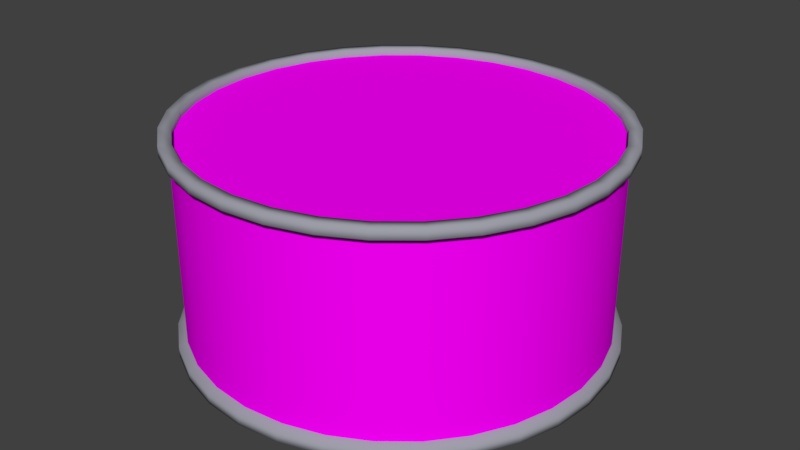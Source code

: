 # Source: Tin_blend.blend  (saved by Blender 4.2.66; exported with 4.5.12 LTS)
import bpy
from mathutils import Matrix  # noqa: F401  (used for matrix-valued properties, if any)

bpy.ops.wm.read_factory_settings(use_empty=True)
scene = bpy.context.scene
scene.name = 'Scene'

# ---- images (referenced by path relative to the original .blend; pixels are not part of the script)
import os
ASSET_DIR = os.environ.get("B2B_ASSET_DIR", "")  # directory of the original .blend (textures are referenced by path, not embedded)
HERE = os.path.dirname(os.path.abspath(__file__))  # packed textures are extracted next to this script under _unpacked/

def load_image(name, relpath, width, height, colorspace="sRGB"):
    """Load a texture the original file referenced (path relative to the .blend, or extracted next to this script)."""
    p = next((c for c in (os.path.join(HERE, relpath), os.path.join(ASSET_DIR, relpath)) if relpath and os.path.exists(c)), "")
    if p:
        img = bpy.data.images.load(p, check_existing=True)
        img.name = name
    else:  # same state as the original file: an image datablock whose file is absent (Cycles renders it pink)
        img = bpy.data.images.new(name, width, height)
        img.source = "FILE"
        img.filepath = "//" + (relpath or name)
    img.colorspace_settings.name = colorspace
    return img
img_label_metalic_jpg = load_image('Label metalic.jpg', 'Label metalic.jpg', 1024, 1024, 'sRGB')
img_below_can_jpg = load_image('Below can.jpg', 'Below can.jpg', 1024, 1024, 'sRGB')
img_top_tin_cap_png = load_image('Top Tin Cap.png', 'Top Tin Cap.png', 1024, 1024, 'sRGB')

# ---- materials (node trees are filled in below, after node groups)
mat_material = bpy.data.materials.new('Material')
mat_material.alpha_threshold = 0.0
mat_material.roughness = 0.5
mat_material_001 = bpy.data.materials.new('Material.001')
mat_material_001.alpha_threshold = 0.0
mat_material_001.roughness = 0.5
mat_bwh = bpy.data.materials.new('bwh')
mat_bwh.alpha_threshold = 0.0
mat_bwh.diffuse_color = (0.64, 0.64, 0.64, 1.0)
mat_bwh.specular_color = (0.5, 0.5, 0.5)
mat_bwh.roughness = 0.5
mat_bwh.specular_intensity = 1.0
mat_atas = bpy.data.materials.new('atas')
mat_atas.alpha_threshold = 0.0
mat_atas.diffuse_color = (0.64, 0.64, 0.64, 1.0)
mat_atas.specular_color = (0.5, 0.5, 0.5)
mat_atas.roughness = 0.5
mat_atas.specular_intensity = 1.0

# ---- material node trees
mat_material.use_nodes = True; mat_material.node_tree.nodes.clear()
_N = mat_material.node_tree.nodes; _L = mat_material.node_tree.links
n0 = _N.new('ShaderNodeOutputMaterial'); n0.name = 'Material Output'; n0.location = (300, 300)
n1 = _N.new('ShaderNodeBsdfDiffuse'); n1.name = 'Diffuse BSDF'; n1.location = (10, 300)
n2 = _N.new('ShaderNodeTexImage'); n2.name = 'Image Texture'; n2.location = (-180, 300)
n2.width = 140
n2.image = img_label_metalic_jpg
_L.new(n1.outputs[0], n0.inputs[0])
_L.new(n2.outputs[0], n1.inputs[0])
n0.is_active_output = True
mat_material_001.use_nodes = True; mat_material_001.node_tree.nodes.clear()
_N = mat_material_001.node_tree.nodes; _L = mat_material_001.node_tree.links
n0 = _N.new('ShaderNodeOutputMaterial'); n0.name = 'Material Output'; n0.location = (300, 300)
n1 = _N.new('ShaderNodeBsdfDiffuse'); n1.name = 'Diffuse BSDF'; n1.location = (10, 300)
n1.inputs[0].default_value = (0.3372, 0.3419, 0.3916, 1.0)
_L.new(n1.outputs[0], n0.inputs[0])
n0.is_active_output = True
mat_bwh.use_nodes = True; mat_bwh.node_tree.nodes.clear()
_N = mat_bwh.node_tree.nodes; _L = mat_bwh.node_tree.links
n0 = _N.new('ShaderNodeOutputMaterial'); n0.name = 'Material Output'; n0.location = (300, 300)
n1 = _N.new('ShaderNodeBsdfDiffuse'); n1.name = 'Diffuse BSDF'; n1.location = (10, 300)
n2 = _N.new('ShaderNodeTexImage'); n2.name = 'Image Texture'; n2.location = (-180, 300)
n2.width = 140
n2.image = img_below_can_jpg
_L.new(n1.outputs[0], n0.inputs[0])
_L.new(n2.outputs[0], n1.inputs[0])
n0.is_active_output = True
mat_atas.use_nodes = True; mat_atas.node_tree.nodes.clear()
_N = mat_atas.node_tree.nodes; _L = mat_atas.node_tree.links
n0 = _N.new('ShaderNodeOutputMaterial'); n0.name = 'Material Output'; n0.location = (300, 300)
n1 = _N.new('ShaderNodeBsdfDiffuse'); n1.name = 'Diffuse BSDF'; n1.location = (10, 300)
n2 = _N.new('ShaderNodeTexImage'); n2.name = 'Image Texture'; n2.location = (-180, 300)
n2.width = 140
n2.image = img_top_tin_cap_png
_L.new(n1.outputs[0], n0.inputs[0])
_L.new(n2.outputs[0], n1.inputs[0])
n0.is_active_output = True

# ---- world
world_world = bpy.data.worlds.new('World'); scene.world = world_world
world_world.color = (0.05088, 0.05088, 0.05088)
world_world.use_sun_shadow = False
world_world.sun_shadow_jitter_overblur = 0.0
world_world.cycles.sampling_method = 'MANUAL'

# ---- meshes
me_cylinder_001 = bpy.data.meshes.new('Cylinder.001')
me_cylinder_001.from_pydata([(0.0, 0.05313, -2.258), (0.0, 2.089, -2.258), (0.4405, 2.089, -2.214), (0.4405, 0.05313, -2.214), (0.864, 2.089, -2.086), (0.864, 0.05313, -2.086), (1.254, 2.089, -1.877), (1.254, 0.05313, -1.877), (1.597, 2.089, -1.597), (1.597, 0.05313, -1.597), (1.877, 2.089, -1.254), (1.877, 0.05313, -1.254), (2.086, 2.089, -0.864), (2.086, 0.05313, -0.864), (2.214, 2.089, -0.4405), (2.214, 0.05313, -0.4405), (2.258, 2.089, 0.0), (2.258, 0.05313, 0.0), (2.214, 2.089, 0.4405), (2.214, 0.05313, 0.4405), (2.086, 2.089, 0.864), (2.086, 0.05313, 0.864), (1.877, 2.089, 1.254), (1.877, 0.05313, 1.254), (1.597, 2.089, 1.597), (1.597, 0.05313, 1.597), (1.254, 2.089, 1.877), (1.254, 0.05313, 1.877), (0.864, 2.089, 2.086), (0.864, 0.05313, 2.086), (0.4405, 2.089, 2.214), (0.4405, 0.05313, 2.214), (-1e-06, 2.089, 2.258), (-1e-06, 0.05313, 2.258), (-0.4405, 2.089, 2.214), (-0.4405, 0.05313, 2.214), (-0.864, 2.089, 2.086), (-0.864, 0.05313, 2.086), (-1.254, 2.089, 1.877), (-1.254, 0.05313, 1.877), (-1.597, 2.089, 1.597), (-1.597, 0.05313, 1.597), (-1.877, 2.089, 1.254), (-1.877, 0.05313, 1.254), (-2.086, 2.089, 0.864), (-2.086, 0.05313, 0.864), (-2.214, 2.089, 0.4405), (-2.214, 0.05313, 0.4405), (-2.258, 2.089, -2e-06), (-2.258, 0.05313, -2e-06), (-2.214, 2.089, -0.4405), (-2.214, 0.05313, -0.4405), (-2.086, 2.089, -0.864), (-2.086, 0.05313, -0.864), (-1.877, 2.089, -1.254), (-1.877, 0.05313, -1.254), (-1.597, 2.089, -1.597), (-1.597, 0.05313, -1.597), (-1.254, 2.089, -1.877), (-1.254, 0.05313, -1.877), (-0.864, 2.089, -2.086), (-0.864, 0.05313, -2.086), (-0.4405, 2.089, -2.214), (-0.4405, 0.05313, -2.214), (-0.4586, 2.131, 2.306), (-0.8996, 2.131, 2.172), (-0.864, 2.089, 2.086), (-0.4405, 2.089, 2.214), (0.4586, 2.131, -2.306), (0.8996, 2.131, -2.172), (0.864, 2.089, -2.086), (0.4405, 2.089, -2.214), (-0.4586, 0.01119, 2.306), (-1e-06, 0.01119, 2.351), (-1e-06, 0.05313, 2.258), (-0.4405, 0.05313, 2.214), (-2.351, 2.131, -2e-06), (-2.306, 2.131, -0.4586), (-2.214, 2.089, -0.4405), (-2.258, 2.089, -2e-06), (2.351, 2.131, 0.0), (2.306, 2.131, 0.4586), (2.214, 2.089, 0.4405), (2.258, 2.089, 0.0), (0.4586, 0.01119, 2.306), (0.8996, 0.01119, 2.172), (0.864, 0.05313, 2.086), (0.4405, 0.05313, 2.214), (-0.4586, 2.131, -2.306), (0.0, 2.131, -2.351), (0.0, 2.089, -2.258), (-0.4405, 2.089, -2.214), (0.4586, 2.131, 2.306), (-1e-06, 2.131, 2.351), (-1e-06, 2.089, 2.258), (0.4405, 2.089, 2.214), (-2.172, 2.131, 0.8996), (-2.306, 2.131, 0.4586), (-2.214, 2.089, 0.4405), (-2.086, 2.089, 0.864), (2.172, 2.131, -0.8996), (2.306, 2.131, -0.4586), (2.214, 2.089, -0.4405), (2.086, 2.089, -0.864), (-1.955, 0.01119, 1.306), (-1.662, 0.01119, 1.662), (-1.597, 0.05313, 1.597), (-1.877, 0.05313, 1.254), (-1.306, 0.01119, 1.955), (-0.8996, 0.01119, 2.172), (-0.864, 0.05313, 2.086), (-1.254, 0.05313, 1.877), (-2.306, 0.01119, -0.4586), (-2.351, 0.01119, -2e-06), (-2.258, 0.05313, -2e-06), (-2.214, 0.05313, -0.4405), (-2.306, 0.01119, 0.4586), (-2.172, 0.01119, 0.8996), (-2.086, 0.05313, 0.864), (-2.214, 0.05313, 0.4405), (1.662, 0.01119, -1.662), (1.306, 0.01119, -1.955), (1.254, 0.05313, -1.877), (1.597, 0.05313, -1.597), (0.8996, 0.01119, -2.172), (0.4586, 0.01119, -2.306), (0.4405, 0.05313, -2.214), (0.864, 0.05313, -2.086), (-1.306, 2.131, -1.955), (-0.8996, 2.131, -2.172), (-0.864, 2.089, -2.086), (-1.254, 2.089, -1.877), (1.306, 2.131, 1.955), (0.8996, 2.131, 2.172), (0.864, 2.089, 2.086), (1.254, 2.089, 1.877), (-1.306, 0.01119, -1.955), (-1.662, 0.01119, -1.662), (-1.597, 0.05313, -1.597), (-1.254, 0.05313, -1.877), (-1.662, 2.131, 1.662), (-1.955, 2.131, 1.306), (-1.877, 2.089, 1.254), (-1.597, 2.089, 1.597), (1.662, 2.131, -1.662), (1.955, 2.131, -1.306), (1.877, 2.089, -1.254), (1.597, 2.089, -1.597), (-1.955, 0.01119, -1.306), (-2.172, 0.01119, -0.8996), (-2.086, 0.05313, -0.864), (-1.877, 0.05313, -1.254), (2.351, 0.01119, 0.0), (2.306, 0.01119, -0.4586), (2.214, 0.05313, -0.4405), (2.258, 0.05313, 0.0), (-1.955, 2.131, -1.306), (-1.662, 2.131, -1.662), (-1.597, 2.089, -1.597), (-1.877, 2.089, -1.254), (1.955, 2.131, 1.306), (1.662, 2.131, 1.662), (1.597, 2.089, 1.597), (1.877, 2.089, 1.254), (2.172, 0.01119, -0.8996), (1.955, 0.01119, -1.306), (1.877, 0.05313, -1.254), (2.086, 0.05313, -0.864), (-1.306, 2.131, 1.955), (-1.254, 2.089, 1.877), (1.306, 2.131, -1.955), (1.254, 2.089, -1.877), (-0.4586, 0.01119, -2.306), (-0.8996, 0.01119, -2.172), (-0.864, 0.05313, -2.086), (-0.4405, 0.05313, -2.214), (-0.4586, 2.237, -2.306), (0.0, 2.237, -2.351), (1.662, 0.01119, 1.662), (1.955, 0.01119, 1.306), (1.877, 0.05313, 1.254), (1.597, 0.05313, 1.597), (2.172, 0.01119, 0.8996), (2.306, 0.01119, 0.4586), (2.214, 0.05313, 0.4405), (2.086, 0.05313, 0.864), (0.0, -0.09478, -2.351), (0.4586, -0.09478, -2.306), (0.433, -0.09478, -2.177), (0.0, -0.09478, -2.22), (2.306, 2.237, 0.4586), (2.351, 2.237, 0.0), (2.22, 2.237, 0.0), (2.177, 2.237, 0.433), (-1.662, 2.237, -1.662), (-1.306, 2.237, -1.955), (-2.172, 2.131, -0.8996), (-2.306, 2.237, -0.4586), (-2.172, 2.237, -0.8996), (-1.662, 2.237, 1.662), (-1.955, 2.237, 1.306), (-1.955, 2.237, -1.306), (-0.4586, 2.237, 2.306), (-0.8996, 2.237, 2.172), (-2.306, 2.237, 0.4586), (-2.351, 2.237, -2e-06), (1.662, 2.237, 1.662), (1.306, 2.237, 1.955), (-1.306, 2.237, 1.955), (2.172, 2.131, 0.8996), (2.172, 2.237, 0.8996), (0.4586, 2.237, 2.306), (-1e-06, 2.237, 2.351), (1.955, 2.237, 1.306), (0.4586, 2.237, -2.306), (0.8996, 2.237, -2.172), (2.306, 2.237, -0.4586), (1.662, 2.237, -1.662), (1.955, 2.237, -1.306), (1.306, 2.237, -1.955), (-0.8996, 2.237, -2.172), (-2.172, 2.237, 0.8996), (0.8996, 2.237, 2.172), (2.172, 2.237, -0.8996), (-1.846, 2.237, -1.233), (-2.051, 2.237, -0.8495), (-2.051, 2.157, -0.8495), (-1.846, 2.157, -1.233), (-1.57, 2.237, -1.57), (-0.8494, 2.237, 2.051), (-1.233, 2.237, 1.846), (2.051, 2.237, 0.8494), (1.57, 2.237, 1.57), (1.233, 2.237, 1.846), (1.233, 2.237, -1.846), (1.57, 2.237, -1.57), (-0.433, 2.237, -2.177), (0.0, 2.237, -2.22), (-2.051, 2.237, 0.8494), (-2.177, 2.237, 0.433), (0.8494, 2.237, 2.051), (-1e-06, 2.237, 2.22), (-0.433, 2.237, 2.177), (2.177, 2.237, -0.433), (1.846, 2.237, 1.233), (0.8494, 2.237, -2.051), (-1.57, 2.237, 1.57), (-1.846, 2.237, 1.233), (-0.8494, 2.237, -2.051), (2.051, 2.237, -0.8494), (-2.22, 2.237, -2e-06), (-2.177, 2.237, -0.433), (0.433, 2.237, 2.177), (0.433, 2.237, -2.177), (-1.233, 2.237, -1.846), (1.846, 2.237, -1.233), (0.433, 2.157, -2.177), (0.0, 2.157, -2.22), (-0.433, 2.157, -2.177), (-0.8494, 2.157, -2.051), (-1.233, 2.157, -1.846), (-1.57, 2.157, -1.57), (-2.177, 2.157, -0.433), (-2.22, 2.157, -2e-06), (-2.177, 2.157, 0.433), (-2.051, 2.157, 0.8494), (-1.846, 2.157, 1.233), (-1.57, 2.157, 1.57), (-1.233, 2.157, 1.846), (-0.8494, 2.157, 2.051), (-0.433, 2.157, 2.177), (-1e-06, 2.157, 2.22), (0.433, 2.157, 2.177), (0.8494, 2.157, 2.051), (1.233, 2.157, 1.846), (1.57, 2.157, 1.57), (1.846, 2.157, 1.233), (2.051, 2.157, 0.8494), (2.177, 2.157, 0.433), (2.22, 2.157, 0.0), (2.177, 2.157, -0.433), (2.051, 2.157, -0.8494), (1.846, 2.157, -1.233), (1.57, 2.157, -1.57), (1.233, 2.157, -1.846), (0.8494, 2.157, -2.051), (-0.4586, -0.09478, -2.306), (0.0, 0.01119, -2.351), (-0.8996, -0.09478, -2.172), (-1.306, -0.09478, -1.955), (-1.662, -0.09478, -1.662), (-1.955, -0.09478, -1.306), (-2.172, -0.09478, -0.8996), (-2.306, -0.09478, -0.4586), (-2.351, -0.09478, -2e-06), (-2.306, -0.09478, 0.4586), (-2.172, -0.09478, 0.8996), (-1.955, -0.09478, 1.306), (-1.662, -0.09478, 1.662), (-1.306, -0.09478, 1.955), (-0.8996, -0.09478, 2.172), (-0.4586, -0.09478, 2.306), (-1e-06, -0.09478, 2.351), (0.4586, -0.09478, 2.306), (0.8996, -0.09478, 2.172), (1.306, -0.09478, 1.955), (1.306, 0.01119, 1.955), (1.662, -0.09478, 1.662), (1.955, -0.09478, 1.306), (2.172, -0.09478, 0.8996), (2.306, -0.09478, 0.4586), (2.351, -0.09478, 0.0), (2.306, -0.09478, -0.4586), (2.172, -0.09478, -0.8996), (1.955, -0.09478, -1.306), (1.662, -0.09478, -1.662), (1.306, -0.09478, -1.955), (0.8996, -0.09478, -2.172), (1.254, 0.05313, 1.877), (2.086, 2.089, 0.864), (-2.086, 2.089, -0.864), (0.0, 0.05313, -2.258), (-0.433, -0.09478, -2.177), (-0.8494, -0.09478, -2.051), (-1.569, -0.09478, -1.569), (-1.846, -0.09478, -1.233), (-2.177, -0.09478, -0.433), (-2.22, -0.09478, -2e-06), (-1.569, -0.09478, 1.569), (-1.233, -0.09478, 1.846), (-2.051, -0.09478, -0.8494), (-0.433, -0.09478, 2.177), (-1e-06, -0.09478, 2.22), (-2.177, -0.09478, 0.433), (-2.051, -0.09478, 0.8494), (1.569, -0.09478, 1.569), (1.846, -0.09478, 1.233), (-0.8494, -0.09478, 2.051), (2.177, -0.09478, 0.433), (2.22, -0.09478, 0.0), (0.433, -0.09478, 2.177), (0.8494, -0.09478, 2.051), (2.051, -0.09478, 0.8494), (2.177, -0.09478, -0.433), (2.051, -0.09478, -0.8494), (1.569, -0.09478, -1.569), (1.233, -0.09478, -1.846), (0.8494, -0.09478, -2.051), (-1.233, -0.09478, -1.846), (-1.846, -0.09478, 1.233), (1.233, -0.09478, 1.846), (1.846, -0.09478, -1.233), (0.0, -0.09478, -2.22), (0.433, -0.09478, -2.177), (0.8494, -0.09478, -2.051), (1.233, -0.09478, -1.846), (1.569, -0.09478, -1.569), (1.846, -0.09478, -1.233), (2.051, -0.09478, -0.8494), (2.177, -0.09478, -0.433), (2.22, -0.09478, 0.0), (2.177, -0.09478, 0.433), (2.051, -0.09478, 0.8494), (1.846, -0.09478, 1.233), (1.569, -0.09478, 1.569), (1.233, -0.09478, 1.846), (0.8494, -0.09478, 2.051), (0.433, -0.09478, 2.177), (-1e-06, -0.09478, 2.22), (-0.433, -0.09478, 2.177), (-0.8494, -0.09478, 2.051), (-1.233, -0.09478, 1.846), (-1.569, -0.09478, 1.569), (-1.846, -0.09478, 1.233), (-2.051, -0.09478, 0.8494), (-2.177, -0.09478, 0.433), (-2.22, -0.09478, -2e-06), (-2.177, -0.09478, -0.433), (-2.051, -0.09478, -0.8494), (-1.846, -0.09478, -1.233), (-1.569, -0.09478, -1.569), (-1.233, -0.09478, -1.846), (-0.8494, -0.09478, -2.051), (-0.433, -0.09478, -2.177), (-2.051, 2.157, -0.8495), (-1.846, 2.157, -1.233), (0.433, 2.157, -2.177), (0.0, 2.157, -2.22), (-0.433, 2.157, -2.177), (-0.8494, 2.157, -2.051), (-1.233, 2.157, -1.846), (-1.57, 2.157, -1.57), (-2.177, 2.157, -0.433), (-2.22, 2.157, -2e-06), (-2.177, 2.157, 0.433), (-2.051, 2.157, 0.8494), (-1.846, 2.157, 1.233), (-1.57, 2.157, 1.57), (-1.233, 2.157, 1.846), (-0.8494, 2.157, 2.051), (-0.433, 2.157, 2.177), (-1e-06, 2.157, 2.22), (0.433, 2.157, 2.177), (0.8494, 2.157, 2.051), (1.233, 2.157, 1.846), (1.57, 2.157, 1.57), (1.846, 2.157, 1.233), (2.051, 2.157, 0.8494), (2.177, 2.157, 0.433), (2.22, 2.157, 0.0), (2.177, 2.157, -0.433), (2.051, 2.157, -0.8494), (1.846, 2.157, -1.233), (1.57, 2.157, -1.57), (1.233, 2.157, -1.846), (0.8494, 2.157, -2.051)], [], [(0, 1, 2, 3), (3, 2, 4, 5), (5, 4, 6, 7), (7, 6, 8, 9), (9, 8, 10, 11), (11, 10, 12, 13), (13, 12, 14, 15), (15, 14, 16, 17), (17, 16, 18, 19), (19, 18, 20, 21), (21, 20, 22, 23), (23, 22, 24, 25), (25, 24, 26, 27), (27, 26, 28, 29), (29, 28, 30, 31), (31, 30, 32, 33), (33, 32, 34, 35), (35, 34, 36, 37), (37, 36, 38, 39), (39, 38, 40, 41), (41, 40, 42, 43), (43, 42, 44, 45), (45, 44, 46, 47), (47, 46, 48, 49), (49, 48, 50, 51), (51, 50, 52, 53), (53, 52, 54, 55), (55, 54, 56, 57), (57, 56, 58, 59), (59, 58, 60, 61), (61, 60, 62, 63), (63, 62, 1, 0), (64, 65, 66, 67), (68, 69, 70, 71), (72, 73, 74, 75), (76, 77, 78, 79), (80, 81, 82, 83), (84, 85, 86, 87), (88, 89, 90, 91), (92, 93, 94, 95), (89, 68, 71, 90), (96, 97, 98, 99), (100, 101, 102, 103), (104, 105, 106, 107), (108, 109, 110, 111), (112, 113, 114, 115), (116, 117, 118, 119), (120, 121, 122, 123), (124, 125, 126, 127), (128, 129, 130, 131), (132, 133, 134, 135), (136, 137, 138, 139), (140, 141, 142, 143), (144, 145, 146, 147), (148, 149, 150, 151), (152, 153, 154, 155), (156, 157, 158, 159), (160, 161, 162, 163), (164, 165, 166, 167), (65, 168, 169, 66), (69, 170, 171, 70), (172, 173, 174, 175), (89, 88, 176, 177), (178, 179, 180, 181), (182, 183, 184, 185), (186, 187, 188, 189), (190, 191, 192, 193), (128, 157, 194, 195), (196, 77, 197, 198), (141, 140, 199, 200), (156, 196, 198, 201), (65, 64, 202, 203), (76, 97, 204, 205), (132, 161, 206, 207), (168, 65, 203, 208), (209, 81, 190, 210), (93, 92, 211, 212), (160, 209, 210, 213), (69, 68, 214, 215), (80, 101, 216, 191), (145, 144, 217, 218), (170, 69, 215, 219), (129, 128, 195, 220), (88, 129, 220, 176), (77, 76, 205, 197), (96, 141, 200, 221), (157, 156, 201, 194), (64, 93, 212, 202), (97, 96, 221, 204), (133, 132, 207, 222), (140, 168, 208, 199), (92, 133, 222, 211), (100, 145, 218, 223), (161, 160, 213, 206), (81, 80, 191, 190), (144, 170, 219, 217), (101, 100, 223, 216), (68, 89, 177, 214), (224, 225, 226, 227), (194, 201, 224, 228), (208, 203, 229, 230), (210, 190, 193, 231), (207, 206, 232, 233), (217, 219, 234, 235), (177, 176, 236, 237), (204, 221, 238, 239), (222, 207, 233, 240), (202, 212, 241, 242), (191, 216, 243, 192), (203, 202, 242, 229), (201, 198, 225, 224), (206, 213, 244, 232), (219, 215, 245, 234), (200, 199, 246, 247), (176, 220, 248, 236), (221, 200, 247, 238), (216, 223, 249, 243), (197, 205, 250, 251), (212, 211, 252, 241), (214, 177, 237, 253), (198, 197, 251, 225), (195, 194, 228, 254), (215, 214, 253, 245), (199, 208, 230, 246), (213, 210, 231, 244), (218, 217, 235, 255), (220, 195, 254, 248), (223, 218, 255, 249), (205, 204, 239, 250), (211, 222, 240, 252), (229, 242, 270, 269), (247, 246, 267, 266), (232, 244, 276, 275), (234, 245, 285, 284), (236, 248, 259, 258), (238, 247, 266, 265), (241, 252, 272, 271), (243, 249, 281, 280), (251, 250, 263, 262), (253, 237, 257, 256), (225, 251, 262, 226), (254, 228, 261, 260), (244, 231, 277, 276), (245, 253, 256, 285), (246, 230, 268, 267), (255, 235, 283, 282), (248, 254, 260, 259), (249, 255, 282, 281), (250, 239, 264, 263), (252, 240, 273, 272), (193, 192, 279, 278), (231, 193, 278, 277), (228, 224, 227, 261), (230, 229, 269, 268), (235, 234, 284, 283), (233, 232, 275, 274), (237, 236, 258, 257), (239, 238, 265, 264), (240, 233, 274, 273), (242, 241, 271, 270), (192, 243, 280, 279), (286, 172, 287, 186), (288, 173, 172, 286), (289, 136, 173, 288), (290, 137, 136, 289), (291, 148, 137, 290), (292, 149, 148, 291), (293, 112, 149, 292), (294, 113, 112, 293), (295, 116, 113, 294), (296, 117, 116, 295), (297, 104, 117, 296), (298, 105, 104, 297), (299, 108, 105, 298), (300, 109, 108, 299), (301, 72, 109, 300), (302, 73, 72, 301), (303, 84, 73, 302), (304, 85, 84, 303), (305, 306, 85, 304), (307, 178, 306, 305), (308, 179, 178, 307), (309, 182, 179, 308), (310, 183, 182, 309), (311, 152, 183, 310), (312, 153, 152, 311), (313, 164, 153, 312), (314, 165, 164, 313), (315, 120, 165, 314), (316, 121, 120, 315), (317, 124, 121, 316), (187, 125, 124, 317), (186, 287, 125, 187), (179, 182, 185, 180), (306, 178, 181, 318), (153, 164, 167, 154), (183, 152, 155, 184), (209, 160, 163, 319), (196, 156, 159, 320), (173, 136, 139, 174), (170, 144, 147, 171), (168, 140, 143, 169), (287, 172, 175, 321), (121, 124, 127, 122), (161, 132, 135, 162), (157, 128, 131, 158), (165, 120, 123, 166), (145, 100, 103, 146), (141, 96, 99, 142), (149, 112, 115, 150), (137, 148, 151, 138), (125, 287, 321, 126), (117, 104, 107, 118), (113, 116, 119, 114), (133, 92, 95, 134), (129, 88, 91, 130), (109, 72, 75, 110), (101, 80, 83, 102), (97, 76, 79, 98), (105, 108, 111, 106), (93, 64, 67, 94), (81, 209, 319, 82), (77, 196, 320, 78), (85, 306, 318, 86), (73, 84, 87, 74), (288, 286, 322, 323), (291, 290, 324, 325), (294, 293, 326, 327), (299, 298, 328, 329), (293, 292, 330, 326), (302, 301, 331, 332), (296, 295, 333, 334), (308, 307, 335, 336), (301, 300, 337, 331), (311, 310, 338, 339), (304, 303, 340, 341), (310, 309, 342, 338), (313, 312, 343, 344), (316, 315, 345, 346), (187, 317, 347, 188), (286, 186, 189, 322), (290, 289, 348, 324), (289, 288, 323, 348), (295, 294, 327, 333), (298, 297, 349, 328), (292, 291, 325, 330), (303, 302, 332, 340), (297, 296, 334, 349), (307, 305, 350, 335), (300, 299, 329, 337), (305, 304, 341, 350), (315, 314, 351, 345), (309, 308, 336, 342), (312, 311, 339, 343), (317, 316, 346, 347), (314, 313, 344, 351), (352, 353, 354, 355, 356, 357, 358, 359, 360, 361, 362, 363, 364, 365, 366, 367, 368, 369, 370, 371, 372, 373, 374, 375, 376, 377, 378, 379, 380, 381, 382, 383), (386, 387, 388, 389, 390, 391, 385, 384, 392, 393, 394, 395, 396, 397, 398, 399, 400, 401, 402, 403, 404, 405, 406, 407, 408, 409, 410, 411, 412, 413, 414, 415)])
me_cylinder_001.polygons.foreach_set('use_smooth', [True] * 258)
me_cylinder_001.polygons.foreach_set('material_index', [0, 0, 0, 0, 0, 0, 0, 0, 0, 0, 0, 0, 0, 0, 0, 0, 0, 0, 0, 0, 0, 0, 0, 0, 0, 0, 0, 0, 0, 0, 0, 0, 1, 1, 1, 1, 1, 1, 1, 1, 1, 1, 1, 1, 1, 1, 1, 1, 1, 1, 1, 1, 1, 1, 1, 1, 1, 1, 1, 1, 1, 1, 1, 1, 1, 1, 1, 1, 1, 1, 1, 1, 1, 1, 1, 1, 1, 1, 1, 1, 1, 1, 1, 1, 1, 1, 1, 1, 1, 1, 1, 1, 1, 1, 1, 1, 1, 1, 1, 1, 1, 1, 1, 1, 1, 1, 1, 1, 1, 1, 1, 1, 1, 1, 1, 1, 1, 1, 1, 1, 1, 1, 1, 1, 1, 1, 1, 1, 1, 1, 1, 1, 1, 1, 1, 1, 1, 1, 1, 1, 1, 1, 1, 1, 1, 1, 1, 1, 1, 1, 1, 1, 1, 1, 1, 1, 1, 1, 1, 1, 1, 1, 1, 1, 1, 1, 1, 1, 1, 1, 1, 1, 1, 1, 1, 1, 1, 1, 1, 1, 1, 1, 1, 1, 1, 1, 1, 1, 1, 1, 1, 1, 1, 1, 1, 1, 1, 1, 1, 1, 1, 1, 1, 1, 1, 1, 1, 1, 1, 1, 1, 1, 1, 1, 1, 1, 1, 1, 1, 1, 1, 1, 1, 1, 1, 1, 1, 1, 1, 1, 1, 1, 1, 1, 1, 1, 1, 1, 1, 1, 1, 1, 1, 1, 1, 1, 1, 1, 1, 1, 1, 1, 1, 1, 1, 1, 2, 3])
_k = set([(384, 385), (384, 392), (385, 391), (386, 387), (386, 415), (387, 388), (388, 389), (389, 390), (390, 391), (392, 393), (393, 394), (394, 395), (395, 396), (396, 397), (397, 398), (398, 399), (399, 400), (400, 401), (401, 402), (402, 403), (403, 404), (404, 405), (405, 406), (406, 407), (407, 408), (408, 409), (409, 410), (410, 411), (411, 412), (412, 413), (413, 414), (414, 415)])
me_cylinder_001.attributes.new('sharp_edge', 'BOOLEAN', 'EDGE').data.foreach_set('value', [ (min(e.vertices), max(e.vertices)) in _k for e in me_cylinder_001.edges])
_uv = me_cylinder_001.uv_layers.new(name='UVMap')
_uv.uv.foreach_set('vector', [0.875, 0.006744, 0.8674, 0.9888, 0.8347, 0.9872, 0.84, 0.004724, 0.84, 0.004724, 0.8347, 0.9872, 0.8046, 0.9882, 0.8098, 0.004381, 0.8098, 0.004381, 0.8046, 0.9882, 0.777, 0.9934, 0.7827, 0.003909, 0.7827, 0.003909, 0.777, 0.9934, 0.7437, 0.9907, 0.7455, 0.00693, 0.7455, 0.00693, 0.7437, 0.9907, 0.7108, 0.988, 0.7178, 0.003872, 0.7178, 0.003872, 0.7108, 0.988, 0.6782, 0.9929, 0.6881, 0.00116, 0.6881, 0.00116, 0.6782, 0.9929, 0.6459, 0.9931, 0.6564, 0.01056, 0.6564, 0.01056, 0.6459, 0.9931, 0.6138, 0.9897, 0.6275, 0.006624, 0.6275, 0.006624, 0.6138, 0.9897, 0.5859, 0.99, 0.595, 0.006361, 0.595, 0.006361, 0.5859, 0.99, 0.5561, 0.9948, 0.562, 0.005398, 0.562, 0.005398, 0.5561, 0.9948, 0.5296, 0.9925, 0.5337, -0.000809, 0.5337, -0.000809, 0.5296, 0.9925, 0.4967, 0.9954, 0.5019, 0.004216, 0.5019, 0.004216, 0.4967, 0.9954, 0.4678, 0.996, 0.4668, 0.004803, 0.4668, 0.004803, 0.4678, 0.996, 0.4373, 0.994, 0.4301, 0.000923, 0.4301, 0.000923, 0.4373, 0.994, 0.4075, 0.9973, 0.397, 0.000225, 0.397, 0.000225, 0.4075, 0.9973, 0.3777, 0.9934, 0.3657, -0.000533, 0.3657, -0.000533, 0.3777, 0.9934, 0.3457, 0.9951, 0.3349, 0.005812, 0.3349, 0.005812, 0.3457, 0.9951, 0.3161, 0.9929, 0.3044, 0.005008, 0.3044, 0.005008, 0.3161, 0.9929, 0.2873, 0.9914, 0.2679, 0.006602, 0.2679, 0.006602, 0.2873, 0.9914, 0.2573, 0.9952, 0.2383, -0.001158, 0.2383, -0.001158, 0.2573, 0.9952, 0.2279, 0.9963, 0.2139, 0.001839, 0.2139, 0.001839, 0.2279, 0.9963, 0.2006, 0.9938, 0.1882, -0.001447, 0.1882, -0.001447, 0.2006, 0.9938, 0.1647, 0.9932, 0.1546, 0.003883, 0.1546, 0.003883, 0.1647, 0.9932, 0.134, 0.9901, 0.1244, 0.006258, 0.1244, 0.006258, 0.134, 0.9901, 0.1003, 0.9916, 0.08782, 0.01016, 0.08782, 0.01016, 0.1003, 0.9916, 0.06668, 0.9969, 0.05786, 0.009597, 0.05786, 0.009597, 0.06668, 0.9969, 0.03325, 0.9884, 0.02632, 0.004028, 0.02632, 0.004028, 0.03325, 0.9884, -0.00038, 0.994, -0.001119, 0.003724, 1.003, 0.009036, 1.001, 0.994, 0.9674, 0.9934, 0.968, 0.0032, 0.968, 0.0032, 0.9674, 0.9934, 0.9338, 0.9866, 0.9381, 0.007786, 0.9381, 0.007786, 0.9338, 0.9866, 0.9004, 0.9912, 0.9099, 0.007067, 0.9099, 0.007067, 0.9004, 0.9912, 0.8674, 0.9888, 0.875, 0.006744, 0.0, 0.0, 0.0, 0.0, 0.0, 0.0, 0.0, 0.0, 0.0, 0.0, 0.0, 0.0, 0.0, 0.0, 0.0, 0.0, 0.0, 0.0, 0.0, 0.0, 0.0, 0.0, 0.0, 0.0, 0.0, 0.0, 0.0, 0.0, 0.0, 0.0, 0.0, 0.0, 0.0, 0.0, 0.0, 0.0, 0.0, 0.0, 0.0, 0.0, 0.0, 0.0, 0.0, 0.0, 0.0, 0.0, 0.0, 0.0, 0.0, 0.0, 0.0, 0.0, 0.0, 0.0, 0.0, 0.0, 0.0, 0.0, 0.0, 0.0, 0.0, 0.0, 0.0, 0.0, 0.0, 0.0, 0.0, 0.0, 0.0, 0.0, 0.0, 0.0, 0.0, 0.0, 0.0, 0.0, 0.0, 0.0, 0.0, 0.0, 0.0, 0.0, 0.0, 0.0, 0.0, 0.0, 0.0, 0.0, 0.0, 0.0, 0.0, 0.0, 0.0, 0.0, 0.0, 0.0, 0.0, 0.0, 0.0, 0.0, 0.0, 0.0, 0.0, 0.0, 0.0, 0.0, 0.0, 0.0, 0.0, 0.0, 0.0, 0.0, 0.0, 0.0, 0.0, 0.0, 0.0, 0.0, 0.0, 0.0, 0.0, 0.0, 0.0, 0.0, 0.0, 0.0, 0.0, 0.0, 0.0, 0.0, 0.0, 0.0, 0.0, 0.0, 0.0, 0.0, 0.0, 0.0, 0.0, 0.0, 0.0, 0.0, 0.0, 0.0, 0.0, 0.0, 0.0, 0.0, 0.0, 0.0, 0.0, 0.0, 0.0, 0.0, 0.0, 0.0, 0.0, 0.0, 0.0, 0.0, 0.0, 0.0, 0.0, 0.0, 0.0, 0.0, 0.0, 0.0, 0.0, 0.0, 0.0, 0.0, 0.0, 0.0, 0.0, 0.0, 0.0, 0.0, 0.0, 0.0, 0.0, 0.0, 0.0, 0.0, 0.0, 0.0, 0.0, 0.0, 0.0, 0.0, 0.0, 0.0, 0.0, 0.0, 0.0, 0.0, 0.0, 0.0, 0.0, 0.0, 0.0, 0.0, 0.0, 0.0, 0.0, 0.0, 0.0, 0.0, 0.0, 0.0, 0.0, 0.0, 0.0, 0.0, 0.0, 0.0, 0.0, 0.0, 0.0, 0.0, 0.0, 0.0, 0.0, 0.0, 0.0, 0.0, 0.0, 0.0, 0.0, 0.0, 0.0, 0.0, 0.0, 0.0, 0.0, 0.0, 0.0, 0.0, 0.0, 0.0, 0.0, 0.0, 0.0, 0.0, 0.0, 0.0, 0.0, 0.0, 0.0, 0.0, 0.0, 0.0, 0.0, 0.0, 0.0, 0.0, 0.0, 0.0, 0.0, 0.0, 0.0, 0.0, 0.0, 0.0, 0.0, 0.0, 0.0, 0.0, 0.0, 0.0, 0.0, 0.0, 0.0, 0.0, 0.0, 0.0, 0.0, 0.0, 0.0, 0.0, 0.0, 0.0, 0.0, 0.0, 0.0, 0.0, 0.0, 0.0, 0.0, 0.0, 0.0, 0.0, 0.0, 0.0, 0.0, 0.0, 0.0, 0.0, 0.0, 0.0, 0.0, 0.0, 0.0, 0.0, 0.0, 0.0, 0.0, 0.0, 0.0, 0.0, 0.0, 0.0, 0.0, 0.0, 0.0, 0.0, 0.0, 0.0, 0.0, 0.0, 0.0, 0.0, 0.0, 0.0, 0.0, 0.0, 0.0, 0.0, 0.0, 0.0, 0.0, 0.0, 0.0, 0.0, 0.0, 0.0, 0.0, 0.0, 0.0, 0.0, 0.0, 0.0, 0.0, 0.0, 0.0, 0.0, 0.0, 0.0, 0.0, 0.0, 0.0, 0.0, 0.0, 0.0, 0.0, 0.0, 0.0, 0.0, 0.0, 0.0, 0.0, 0.0, 0.0, 0.0, 0.0, 0.0, 0.0, 0.0, 0.0, 0.0, 0.0, 0.0, 0.0, 0.0, 0.0, 0.0, 0.0, 0.0, 0.0, 0.0, 0.0, 0.0, 0.0, 0.0, 0.0, 0.0, 0.0, 0.0, 0.0, 0.0, 0.0, 0.0, 0.0, 0.0, 0.0, 0.0, 0.0, 0.0, 0.0, 0.0, 0.0, 0.0, 0.0, 0.0, 0.0, 0.0, 0.0, 0.0, 0.0, 0.0, 0.0, 0.0, 0.0, 0.0, 0.0, 0.0, 0.0, 0.0, 0.0, 0.0, 0.0, 0.0, 0.0, 0.0, 0.0, 0.0, 0.0, 0.0, 0.0, 0.0, 0.0, 0.0, 0.0, 0.0, 0.0, 0.0, 0.0, 0.0, 0.0, 0.0, 0.0, 0.0, 0.0, 0.0, 0.0, 0.0, 0.0, 0.0, 0.0, 0.0, 0.0, 0.0, 0.0, 0.0, 0.0, 0.0, 0.0, 0.0, 0.0, 0.0, 0.0, 0.0, 0.0, 0.0, 0.0, 0.0, 0.0, 0.0, 0.0, 0.0, 0.0, 0.0, 0.0, 0.0, 0.0, 0.0, 0.0, 0.0, 0.0, 0.0, 0.0, 0.0, 0.0, 0.0, 0.0, 0.0, 0.0, 0.0, 0.0, 0.0, 0.0, 0.0, 0.0, 0.0, 0.0, 0.0, 0.0, 0.0, 0.0, 0.0, 0.0, 0.0, 0.0, 0.0, 0.0, 0.0, 0.0, 0.0, 0.0, 0.0, 0.0, 0.0, 0.0, 0.0, 0.0, 0.0, 0.0, 0.0, 0.0, 0.0, 0.0, 0.0, 0.0, 0.0, 0.0, 0.0, 0.0, 0.0, 0.0, 0.0, 0.0, 0.0, 0.0, 0.0, 0.0, 0.0, 0.0, 0.0, 0.0, 0.0, 0.0, 0.0, 0.0, 0.0, 0.0, 0.0, 0.0, 0.0, 0.0, 0.0, 0.0, 0.0, 0.0, 0.0, 0.0, 0.0, 0.0, 0.0, 0.0, 0.0, 0.0, 0.0, 0.0, 0.0, 0.0, 0.0, 0.0, 0.0, 0.0, 0.0, 0.0, 0.0, 0.0, 0.0, 0.0, 0.0, 0.0, 0.0, 0.0, 0.0, 0.0, 0.0, 0.0, 0.0, 0.0, 0.0, 0.0, 0.0, 0.0, 0.0, 0.0, 0.0, 0.0, 0.0, 0.0, 0.0, 0.0, 0.0, 0.0, 0.0, 0.0, 0.0, 0.0, 0.0, 0.0, 0.0, 0.0, 0.0, 0.0, 0.0, 0.0, 0.0, 0.0, 0.0, 0.0, 0.0, 0.0, 0.0, 0.0, 0.0, 0.0, 0.0, 0.0, 0.0, 0.0, 0.0, 0.0, 0.0, 0.0, 0.0, 0.0, 0.0, 0.0, 0.0, 0.0, 0.0, 0.0, 0.0, 0.0, 0.0, 0.0, 0.0, 0.0, 0.0, 0.0, 0.0, 0.0, 0.0, 0.0, 0.0, 0.0, 0.0, 0.0, 0.0, 0.0, 0.0, 0.0, 0.0, 0.0, 0.0, 0.0, 0.0, 0.0, 0.0, 0.0, 0.0, 0.0, 0.0, 0.0, 0.0, 0.0, 0.0, 0.0, 0.0, 0.0, 0.0, 0.0, 0.0, 0.0, 0.0, 0.0, 0.0, 0.0, 0.0, 0.0, 0.0, 0.0, 0.0, 0.0, 0.0, 0.0, 0.0, 0.0, 0.0, 0.0, 0.0, 0.0, 0.0, 0.0, 0.0, 0.0, 0.0, 0.0, 0.0, 0.0, 0.0, 0.0, 0.0, 0.0, 0.0, 0.0, 0.0, 0.0, 0.0, 0.0, 0.0, 0.0, 0.0, 0.0, 0.0, 0.0, 0.0, 0.0, 0.0, 0.0, 0.0, 0.0, 0.0, 0.0, 0.0, 0.0, 0.0, 0.0, 0.0, 0.0, 0.0, 0.0, 0.0, 0.0, 0.0, 0.0, 0.0, 0.0, 0.0, 0.0, 0.0, 0.0, 0.0, 0.0, 0.0, 0.0, 0.0, 0.0, 0.0, 0.0, 0.0, 0.0, 0.0, 0.0, 0.0, 0.0, 0.0, 0.0, 0.0, 0.0, 0.0, 0.0, 0.0, 0.0, 0.0, 0.0, 0.0, 0.0, 0.0, 0.0, 0.0, 0.0, 0.0, 0.0, 0.0, 0.0, 0.0, 0.0, 0.0, 0.0, 0.0, 0.0, 0.0, 0.0, 0.0, 0.0, 0.0, 0.0, 0.0, 0.0, 0.0, 0.0, 0.0, 0.0, 0.0, 0.0, 0.0, 0.0, 0.0, 0.0, 0.0, 0.0, 0.0, 0.0, 0.0, 0.0, 0.0, 0.0, 0.0, 0.0, 0.0, 0.0, 0.0, 0.0, 0.0, 0.0, 0.0, 0.0, 0.0, 0.0, 0.0, 0.0, 0.0, 0.0, 0.0, 0.0, 0.0, 0.0, 0.0, 0.0, 0.0, 0.0, 0.0, 0.0, 0.0, 0.0, 0.0, 0.0, 0.0, 0.0, 0.0, 0.0, 0.0, 0.0, 0.0, 0.0, 0.0, 0.0, 0.0, 0.0, 0.0, 0.0, 0.0, 0.0, 0.0, 0.0, 0.0, 0.0, 0.0, 0.0, 0.0, 0.0, 0.0, 0.0, 0.0, 0.0, 0.0, 0.0, 0.0, 0.0, 0.0, 0.0, 0.0, 0.0, 0.0, 0.0, 0.0, 0.0, 0.0, 0.0, 0.0, 0.0, 0.0, 0.0, 0.0, 0.0, 0.0, 0.0, 0.0, 0.0, 0.0, 0.0, 0.0, 0.0, 0.0, 0.0, 0.0, 0.0, 0.0, 0.0, 0.0, 0.0, 0.0, 0.0, 0.0, 0.0, 0.0, 0.0, 0.0, 0.0, 0.0, 0.0, 0.0, 0.0, 0.0, 0.0, 0.0, 0.0, 0.0, 0.0, 0.0, 0.0, 0.0, 0.0, 0.0, 0.0, 0.0, 0.0, 0.0, 0.0, 0.0, 0.0, 0.0, 0.0, 0.0, 0.0, 0.0, 0.0, 0.0, 0.0, 0.0, 0.0, 0.0, 0.0, 0.0, 0.0, 0.0, 0.0, 0.0, 0.0, 0.0, 0.0, 0.0, 0.0, 0.0, 0.0, 0.0, 0.0, 0.0, 0.0, 0.0, 0.0, 0.0, 0.0, 0.0, 0.0, 0.0, 0.0, 0.0, 0.0, 0.0, 0.0, 0.0, 0.0, 0.0, 0.0, 0.0, 0.0, 0.0, 0.0, 0.0, 0.0, 0.0, 0.0, 0.0, 0.0, 0.0, 0.0, 0.0, 0.0, 0.0, 0.0, 0.0, 0.0, 0.0, 0.0, 0.0, 0.0, 0.0, 0.0, 0.0, 0.0, 0.0, 0.0, 0.0, 0.0, 0.0, 0.0, 0.0, 0.0, 0.0, 0.0, 0.0, 0.0, 0.0, 0.0, 0.0, 0.0, 0.0, 0.0, 0.0, 0.0, 0.0, 0.0, 0.0, 0.0, 0.0, 0.0, 0.0, 0.0, 0.0, 0.0, 0.0, 0.0, 0.0, 0.0, 0.0, 0.0, 0.0, 0.0, 0.0, 0.0, 0.0, 0.0, 0.0, 0.0, 0.0, 0.0, 0.0, 0.0, 0.0, 0.0, 0.0, 0.0, 0.0, 0.0, 0.0, 0.0, 0.0, 0.0, 0.0, 0.0, 0.0, 0.0, 0.0, 0.0, 0.0, 0.0, 0.0, 0.0, 0.0, 0.0, 0.0, 0.0, 0.0, 0.0, 0.0, 0.0, 0.0, 0.0, 0.0, 0.0, 0.0, 0.0, 0.0, 0.0, 0.0, 0.0, 0.0, 0.0, 0.0, 0.0, 0.0, 0.0, 0.0, 0.0, 0.0, 0.0, 0.0, 0.0, 0.0, 0.0, 0.0, 0.0, 0.0, 0.0, 0.0, 0.0, 0.0, 0.0, 0.0, 0.0, 0.0, 0.0, 0.0, 0.0, 0.0, 0.0, 0.0, 0.0, 0.0, 0.0, 0.0, 0.0, 0.0, 0.0, 0.0, 0.0, 0.0, 0.0, 0.0, 0.0, 0.0, 0.0, 0.0, 0.0, 0.0, 0.0, 0.0, 0.0, 0.0, 0.0, 0.0, 0.0, 0.0, 0.0, 0.0, 0.0, 0.0, 0.0, 0.0, 0.0, 0.0, 0.0, 0.0, 0.0, 0.0, 0.0, 0.0, 0.0, 0.0, 0.0, 0.0, 0.0, 0.0, 0.0, 0.0, 0.0, 0.0, 0.0, 0.0, 0.0, 0.0, 0.0, 0.0, 0.0, 0.0, 0.0, 0.0, 0.0, 0.0, 0.0, 0.0, 0.0, 0.0, 0.0, 0.0, 0.0, 0.0, 0.0, 0.0, 0.0, 0.0, 0.0, 0.0, 0.0, 0.0, 0.0, 0.0, 0.0, 0.0, 0.0, 0.0, 0.0, 0.0, 0.0, 0.0, 0.0, 0.0, 0.0, 0.0, 0.0, 0.0, 0.0, 0.0, 0.0, 0.0, 0.0, 0.0, 0.0, 0.0, 0.0, 0.0, 0.0, 0.0, 0.0, 0.0, 0.0, 0.0, 0.0, 0.0, 0.0, 0.0, 0.0, 0.0, 0.0, 0.0, 0.0, 0.0, 0.0, 0.0, 0.0, 0.0, 0.0, 0.0, 0.0, 0.0, 0.0, 0.0, 0.0, 0.0, 0.0, 0.0, 0.0, 0.0, 0.0, 0.0, 0.0, 0.0, 0.0, 0.0, 0.0, 0.0, 0.0, 0.0, 0.0, 0.0, 0.0, 0.0, 0.0, 0.0, 0.0, 0.0, 0.0, 0.0, 0.0, 0.0, 0.0, 0.0, 0.0, 0.0, 0.0, 0.0, 0.0, 0.0, 0.0, 0.0, 0.0, 0.0, 0.0, 0.0, 0.0, 0.0, 0.0, 0.0, 0.0, 0.0, 0.0, 0.0, 0.0, 0.0, 0.0, 0.0, 0.0, 0.0, 0.0, 0.0, 0.0, 0.0, 0.0, 0.0, 0.0, 0.0, 0.0, 0.0, 0.0, 0.0, 0.0, 0.0, 0.0, 0.0, 0.0, 0.0, 0.0, 0.0, 0.0, 0.0, 0.0, 0.0, 0.0, 0.0, 0.0, 0.0, 0.0, 0.0, 0.0, 0.0, 0.0, 0.0, 0.0, 0.0, 0.0, 0.0, 0.0, 0.0, 0.0, 0.0, 0.0, 0.0, 0.0, 0.0, 0.0, 0.0, 0.0, 0.0, 0.0, 0.0, 0.0, 0.0, 0.0, 0.0, 0.0, 0.0, 0.0, 0.0, 0.0, 0.0, 0.0, 0.0, 0.0, 0.0, 0.0, 0.0, 0.0, 0.0, 0.0, 0.0, 0.0, 0.0, 0.0, 0.0, 0.0, 0.0, 0.0, 0.0, 0.0, 0.0, 0.0, 0.0, 0.0, 0.0, 0.0, 0.0, 0.0, 0.0, 0.0, 0.0, 0.0, 0.0, 0.0, 0.0, 0.0, 0.0, 0.0, 0.0, 0.0, 0.0, 0.0, 0.0, 0.0, 0.0, 0.0, 0.0, 0.0, 0.0, 0.0, 0.0, 0.0, 0.0, 0.0, 0.0, 0.0, 0.0, 0.0, 0.0, 0.0, 0.0, 0.0, 0.0, 0.0, 0.0, 0.0, 0.0, 0.0, 0.0, 0.0, 0.0, 0.0, 0.0, 0.0, 0.0, 0.0, 0.0, 0.0, 0.0, 0.0, 0.0, 0.0, 0.0, 0.0, 0.0, 0.0, 0.0, 0.0, 0.0, 0.0, 0.0, 0.0, 0.0, 0.0, 0.0, 0.0, 0.0, 0.0, 0.0, 0.0, 0.0, 0.0, 0.0, 0.0, 0.0, 0.0, 0.0, 0.0, 0.0, 0.0, 0.0, 0.0, 0.0, 0.0, 0.0, 0.0, 0.0, 0.0, 0.0, 0.0, 0.0, 0.0, 0.0, 0.0, 0.0, 0.0, 0.0, 0.0, 0.0, 0.0, 0.0, 0.0, 0.0, 0.0, 0.0, 0.0, 0.0, 0.0, 0.0, 0.0, 0.0, 0.0, 0.0, 0.0, 0.0, 0.0, 0.0, 0.0, 0.0, 0.0, 0.0, 0.0, 0.0, 0.0, 0.0, 0.0, 0.0, 0.0, 0.0, 0.0, 0.0, 0.0, 0.0, 0.0, 0.0, 0.0, 0.0, 0.0, 0.0, 0.0, 0.0, 0.0, 0.0, 0.0, 0.0, 0.0, 0.0, 0.0, 0.0, 0.0, 0.0, 0.0, 0.0, 0.0, 0.0, 0.0, 0.0, 0.0, 0.0, 0.0, 0.0, 0.0, 0.0, 0.0, 0.0, 0.0, 0.0, 0.0, 0.0, 0.0, 0.0, 0.0, 0.0, 0.0, 0.0, 0.0, 0.0, 0.0, 0.0, 0.0, 0.0, 0.0, 0.0, 0.0, 0.0, 0.0, 0.0, 0.0, 0.0, 0.0, 0.0, 0.0, 0.0, 0.0, 0.0, 0.0, 0.0, 0.0, 0.0, 0.0, 0.0, 0.0, 0.0, 0.0, 0.0, 0.0, 0.0, 0.0, 0.0, 0.0, 0.0, 0.0, 0.0, 0.0, 0.0, 0.0, 0.0, 0.0, 0.0, 0.0, 0.0, 0.0, 0.0, 0.0, 0.0, 0.0, 0.0, 0.0, 0.0, 0.0, 0.0, 0.0, 0.0, 0.0, 0.0, 0.0, 0.0, 0.0, 0.0, 0.0, 0.0, 0.0, 0.0, 0.0, 0.0, 0.0, 0.0, 0.0, 0.0, 0.0, 0.0, 0.0, 0.0, 0.0, 0.0, 0.0, 0.0, 0.0, 0.0, 0.0, 0.0, 0.0, 0.0, 0.0, 0.0, 0.0, 0.0, 0.0, 0.0, 0.0, 0.0, 0.0, 0.0, 0.0, 0.0, 0.0, 0.0, 0.0, 0.0, 0.0, 0.0, 0.0, 0.0, 0.0, 0.0, 0.0, 0.0, 0.0, 0.0, 0.0, 0.0, 0.0, 0.0, 0.0, 0.0, 0.0, 0.0, 0.0, 0.0, 0.0, 0.0, 0.0, 0.0, 0.0, 0.0, 0.0, 0.0, 0.0, 0.0, 0.0, 0.0, 0.0, 0.0, 0.0, 0.0, 0.0, 0.0, 0.0, 0.0, 0.0, 0.0, 0.0, 0.0, 0.0, 0.0, 0.0, 0.0, 0.0, 0.0, 0.0, 0.0, 0.0, 0.0, 0.0, 0.0, 0.0, 0.0, 0.0, 0.0, 0.0, 0.0, 0.0, 0.0, 0.0, 0.0, 0.0, 0.0, 0.0, 0.0, 0.0, 0.0, 0.0, 0.0, 0.0, 0.0, 0.0, 0.0, 0.0, 0.0, 0.0, 0.0, 0.0, 0.0, 0.0, 0.0, 0.0, 0.0, 0.0, 0.0, 0.0, 0.0, 0.0, 0.0, 0.0, 0.0, 0.0, 0.0, 0.0, 0.0, 0.0, 0.0, 0.0, 0.0, 0.0, 0.0, 0.0, 0.0, 0.0, 0.0, 0.0, 0.0, 0.4695, 0.3442, 0.5049, 0.3372, 0.541, 0.3372, 0.5764, 0.3442, 0.6098, 0.358, 0.6398, 0.378, 0.6653, 0.4035, 0.6853, 0.4335, 0.6991, 0.4668, 0.7062, 0.5021, 0.7062, 0.5381, 0.6992, 0.5735, 0.6853, 0.6068, 0.6653, 0.6367, 0.6398, 0.6622, 0.6097, 0.6822, 0.5764, 0.696, 0.541, 0.7031, 0.5049, 0.7031, 0.4695, 0.696, 0.4362, 0.6822, 0.4061, 0.6622, 0.3806, 0.6367, 0.3606, 0.6068, 0.3468, 0.5735, 0.3397, 0.5381, 0.3397, 0.5021, 0.3468, 0.4668, 0.3606, 0.4335, 0.3806, 0.4035, 0.4061, 0.378, 0.4362, 0.358, 0.04131, 0.5882, 0.03014, 0.4975, 0.03689, 0.4064, 0.06129, 0.3183, 0.1024, 0.2367, 0.1587, 0.1647, 0.2279, 0.105, 0.3075, 0.06, 0.3943, 0.03135, 0.485, 0.02019, 0.5762, 0.02693, 0.6643, 0.05132, 0.7459, 0.09242, 0.818, 0.1486, 0.8777, 0.2179, 0.9228, 0.2974, 0.9514, 0.3841, 0.9626, 0.4748, 0.9558, 0.5659, 0.9314, 0.654, 0.8903, 0.7356, 0.8341, 0.8076, 0.7648, 0.8673, 0.6853, 0.9123, 0.5984, 0.941, 0.5077, 0.9521, 0.4165, 0.9454, 0.3284, 0.921, 0.2468, 0.8799, 0.1747, 0.8237, 0.115, 0.7545, 0.06997, 0.675])
me_cylinder_001.materials.append(mat_material)
me_cylinder_001.materials.append(mat_material_001)
me_cylinder_001.materials.append(mat_bwh)
me_cylinder_001.materials.append(mat_atas)
me_cylinder_001.use_remesh_preserve_volume = False
me_cylinder_001.use_remesh_preserve_attributes = False
me_cylinder_001.use_mirror_vertex_groups = False
me_cylinder_001.update()
me_cylinder_001.normals_split_custom_set([tuple(v) for v in zip(*[iter([8.77e-07, 0.0, -1.0, 8.77e-07, 0.0, -1.0, 0.1951, 0.0, -0.9808, 0.1951, 0.0, -0.9808, 0.1951, 0.0, -0.9808, 0.1951, 0.0, -0.9808, 0.3827, 0.0, -0.9239, 0.3827, 0.0, -0.9239, 0.3827, 0.0, -0.9239, 0.3827, 0.0, -0.9239, 0.5556, 0.0, -0.8315, 0.5556, 0.0, -0.8315, 0.5556, 0.0, -0.8315, 0.5556, 0.0, -0.8315, 0.7071, 0.0, -0.7071, 0.7071, 0.0, -0.7071, 0.7071, 0.0, -0.7071, 0.7071, 0.0, -0.7071, 0.8315, 0.0, -0.5556, 0.8315, 0.0, -0.5556, 0.8315, 0.0, -0.5556, 0.8315, 0.0, -0.5556, 0.9239, 0.0, -0.3827, 0.9239, 0.0, -0.3827, 0.9239, 0.0, -0.3827, 0.9239, 0.0, -0.3827, 0.9808, 0.0, -0.1951, 0.9808, 0.0, -0.1951, 0.9808, 0.0, -0.1951, 0.9808, 0.0, -0.1951, 1.0, 0.0, 1.096e-07, 1.0, 0.0, 1.096e-07, 1.0, 0.0, 1.096e-07, 1.0, 0.0, 1.096e-07, 0.9808, 0.0, 0.1951, 0.9808, 0.0, 0.1951, 0.9808, 0.0, 0.1951, 0.9808, 0.0, 0.1951, 0.9239, 0.0, 0.3827, 0.9239, 0.0, 0.3827, 0.9239, 0.0, 0.3827, 0.9239, 0.0, 0.3827, 0.8315, 0.0, 0.5556, 0.8315, 0.0, 0.5556, 0.8315, 0.0, 0.5556, 0.8315, 0.0, 0.5556, 0.7071, 0.0, 0.7071, 0.7071, 0.0, 0.7071, 0.7071, 0.0, 0.7071, 0.7071, 0.0, 0.7071, 0.5556, 0.0, 0.8315, 0.5556, 0.0, 0.8315, 0.5556, 0.0, 0.8315, 0.5556, 0.0, 0.8315, 0.3827, 0.0, 0.9239, 0.3827, 0.0, 0.9239, 0.3827, 0.0, 0.9239, 0.3827, 0.0, 0.9239, 0.1951, 0.0, 0.9808, 0.1951, 0.0, 0.9808, 0.1951, 0.0, 0.9808, 0.1951, 0.0, 0.9808, -1.096e-07, 0.0, 1.0, -1.096e-07, 0.0, 1.0, -1.096e-07, 0.0, 1.0, -1.096e-07, 0.0, 1.0, -0.1951, 0.0, 0.9808, -0.1951, 0.0, 0.9808, -0.1951, 0.0, 0.9808, -0.1951, 0.0, 0.9808, -0.3827, 0.0, 0.9239, -0.3827, 0.0, 0.9239, -0.3827, 0.0, 0.9239, -0.3827, 0.0, 0.9239, -0.5556, 0.0, 0.8315, -0.5556, 0.0, 0.8315, -0.5556, 0.0, 0.8315, -0.5556, 0.0, 0.8315, -0.7071, 0.0, 0.7071, -0.7071, 0.0, 0.7071, -0.7071, 0.0, 0.7071, -0.7071, 0.0, 0.7071, -0.8315, 0.0, 0.5556, -0.8315, 0.0, 0.5556, -0.8315, 0.0, 0.5556, -0.8315, 0.0, 0.5556, -0.9239, 0.0, 0.3827, -0.9239, 0.0, 0.3827, -0.9239, 0.0, 0.3827, -0.9239, 0.0, 0.3827, -0.9808, 0.0, 0.1951, -0.9808, 0.0, 0.1951, -0.9808, 0.0, 0.1951, -0.9808, 0.0, 0.1951, -1.0, 0.0, -1.339e-06, -1.0, 0.0, -1.339e-06, -1.0, 0.0, -1.339e-06, -1.0, 0.0, -1.339e-06, -0.9808, 0.0, -0.1951, -0.9808, 0.0, -0.1951, -0.9808, 0.0, -0.1951, -0.9808, 0.0, -0.1951, -0.9239, 0.0, -0.3827, -0.9239, 0.0, -0.3827, -0.9239, 0.0, -0.3827, -0.9239, 0.0, -0.3827, -0.8315, 0.0, -0.5556, -0.8315, 0.0, -0.5556, -0.8315, 0.0, -0.5556, -0.8315, 0.0, -0.5556, -0.7071, 0.0, -0.7071, -0.7071, 0.0, -0.7071, -0.7071, 0.0, -0.7071, -0.7071, 0.0, -0.7071, -0.5556, 0.0, -0.8315, -0.5556, 0.0, -0.8315, -0.5556, 0.0, -0.8315, -0.5556, 0.0, -0.8315, -0.3827, 0.0, -0.9239, -0.3827, 0.0, -0.9239, -0.3827, 0.0, -0.9239, -0.3827, 0.0, -0.9239, -0.1951, 0.0, -0.9808, -0.1951, 0.0, -0.9808, -0.1951, 0.0, -0.9808, -0.1951, 0.0, -0.9808, 8.77e-07, 0.0, -1.0, 8.77e-07, 0.0, -1.0, -0.1657, -0.5278, 0.833, -0.325, -0.5278, 0.7847, -0.1573, -0.9117, 0.3797, -0.08017, -0.9117, 0.403, 0.1657, -0.5278, -0.833, 0.325, -0.5278, -0.7847, 0.1573, -0.9117, -0.3797, 0.08017, -0.9117, -0.403, -0.1657, 0.5278, 0.833, -9.187e-07, 0.5278, 0.8494, -3.773e-07, 0.9117, 0.4109, -0.08017, 0.9117, 0.4031, -0.8494, -0.5278, -6.79e-07, -0.833, -0.5278, -0.1657, -0.403, -0.9117, -0.08017, -0.4109, -0.9117, -3.032e-07, 0.8494, -0.5278, -4.663e-08, 0.833, -0.5278, 0.1657, 0.403, -0.9117, 0.08017, 0.4109, -0.9117, -7.411e-08, 0.1657, 0.5278, 0.833, 0.325, 0.5278, 0.7847, 0.1573, 0.9117, 0.3797, 0.08017, 0.9117, 0.4031, -0.1657, -0.5278, -0.833, -1.122e-07, -0.5278, -0.8494, 7.186e-08, -0.9117, -0.4109, -0.08017, -0.9117, -0.403, 0.1657, -0.5278, 0.833, -9.581e-07, -0.5278, 0.8494, -3.795e-07, -0.9117, 0.4109, 0.08017, -0.9117, 0.403, -1.122e-07, -0.5278, -0.8494, 0.1657, -0.5278, -0.833, 0.08017, -0.9117, -0.403, 7.186e-08, -0.9117, -0.4109, -0.7847, -0.5278, 0.325, -0.833, -0.5278, 0.1657, -0.403, -0.9117, 0.08017, -0.3797, -0.9117, 0.1573, 0.7847, -0.5278, -0.325, 0.833, -0.5278, -0.1657, 0.403, -0.9117, -0.08017, 0.3797, -0.9117, -0.1573, -0.7062, 0.5278, 0.4719, -0.6006, 0.5278, 0.6006, -0.2906, 0.9117, 0.2906, -0.3417, 0.9117, 0.2283, -0.4719, 0.5278, 0.7062, -0.325, 0.5278, 0.7847, -0.1573, 0.9117, 0.3797, -0.2283, 0.9117, 0.3417, -0.833, 0.5278, -0.1657, -0.8494, 0.5278, -8.065e-07, -0.411, 0.9117, -4.649e-07, -0.4031, 0.9117, -0.08017, -0.833, 0.5278, 0.1657, -0.7847, 0.5278, 0.325, -0.3797, 0.9117, 0.1573, -0.4031, 0.9117, 0.08017, 0.6006, 0.5278, -0.6006, 0.4719, 0.5278, -0.7062, 0.2283, 0.9117, -0.3417, 0.2906, 0.9117, -0.2906, 0.325, 0.5278, -0.7847, 0.1657, 0.5278, -0.833, 0.08017, 0.9117, -0.4031, 0.1573, 0.9117, -0.3797, -0.4719, -0.5278, -0.7062, -0.325, -0.5278, -0.7847, -0.1573, -0.9117, -0.3797, -0.2283, -0.9117, -0.3417, 0.4719, -0.5278, 0.7062, 0.325, -0.5278, 0.7847, 0.1573, -0.9117, 0.3797, 0.2283, -0.9117, 0.3417, -0.4719, 0.5278, -0.7062, -0.6006, 0.5278, -0.6006, -0.2906, 0.9117, -0.2906, -0.2283, 0.9117, -0.3417, -0.6006, -0.5278, 0.6006, -0.7062, -0.5278, 0.4719, -0.3417, -0.9117, 0.2283, -0.2906, -0.9117, 0.2906, 0.6006, -0.5278, -0.6006, 0.7062, -0.5278, -0.4719, 0.3417, -0.9117, -0.2283, 0.2906, -0.9117, -0.2906, -0.7062, 0.5278, -0.4719, -0.7847, 0.5278, -0.325, -0.3797, 0.9117, -0.1573, -0.3417, 0.9117, -0.2283, 0.8494, 0.5278, 2.914e-09, 0.833, 0.5278, -0.1657, 0.4031, 0.9117, -0.08017, 0.4109, 0.9117, 6.737e-09, -0.7062, -0.5278, -0.4719, -0.6006, -0.5278, -0.6006, -0.2906, -0.9117, -0.2906, -0.3417, -0.9117, -0.2283, 0.7062, -0.5278, 0.4719, 0.6006, -0.5278, 0.6006, 0.2906, -0.9117, 0.2906, 0.3417, -0.9117, 0.2283, 0.7847, 0.5278, -0.325, 0.7062, 0.5278, -0.4719, 0.3417, 0.9117, -0.2283, 0.3797, 0.9117, -0.1573, -0.325, -0.5278, 0.7847, -0.4719, -0.5278, 0.7062, -0.2283, -0.9117, 0.3417, -0.1573, -0.9117, 0.3797, 0.325, -0.5278, -0.7847, 0.4719, -0.5278, -0.7062, 0.2283, -0.9117, -0.3417, 0.1573, -0.9117, -0.3797, -0.1657, 0.5278, -0.833, -0.325, 0.5278, -0.7847, -0.1573, 0.9117, -0.3797, -0.08017, 0.9117, -0.4031, -1.122e-07, -0.5278, -0.8494, -0.1657, -0.5278, -0.833, -0.142, 0.6857, -0.7139, -1.735e-07, 0.6857, -0.7279, 0.6006, 0.5278, 0.6006, 0.7062, 0.5278, 0.4719, 0.3417, 0.9117, 0.2283, 0.2906, 0.9117, 0.2906, 0.7847, 0.5278, 0.325, 0.833, 0.5278, 0.1657, 0.4031, 0.9117, 0.08017, 0.3797, 0.9117, 0.1573, -2.359e-07, -0.6857, -0.7279, 0.142, -0.6857, -0.7139, 0.0, -1.0, -3.182e-08, 0.0, -1.0, 0.0, 0.7139, 0.6857, 0.142, 0.7279, 0.6857, -7.773e-10, -0.6836, 0.7298, 0.0, -0.6705, 0.7298, -0.1334, -0.4719, -0.5278, -0.7062, -0.6006, -0.5278, -0.6006, -0.5147, 0.6857, -0.5147, -0.4044, 0.6857, -0.6052, -0.7847, -0.5278, -0.325, -0.833, -0.5278, -0.1657, -0.7139, 0.6857, -0.142, -0.6725, 0.6857, -0.2785, -0.7062, -0.5278, 0.4719, -0.6006, -0.5278, 0.6006, -0.5147, 0.6857, 0.5147, -0.6052, 0.6857, 0.4044, -0.7062, -0.5278, -0.4719, -0.7847, -0.5278, -0.325, -0.6725, 0.6857, -0.2785, -0.6052, 0.6857, -0.4044, -0.325, -0.5278, 0.7847, -0.1657, -0.5278, 0.833, -0.142, 0.6857, 0.7139, -0.2785, 0.6857, 0.6725, -0.8494, -0.5278, -6.79e-07, -0.833, -0.5278, 0.1657, -0.7139, 0.6857, 0.142, -0.7279, 0.6857, -7.216e-07, 0.4719, -0.5278, 0.7062, 0.6006, -0.5278, 0.6006, 0.5147, 0.6857, 0.5147, 0.4044, 0.6857, 0.6052, -0.4719, -0.5278, 0.7062, -0.325, -0.5278, 0.7847, -0.2785, 0.6857, 0.6725, -0.4044, 0.6857, 0.6052, 0.7847, -0.5278, 0.325, 0.833, -0.5278, 0.1657, 0.7139, 0.6857, 0.142, 0.6725, 0.6857, 0.2785, -9.581e-07, -0.5278, 0.8494, 0.1657, -0.5278, 0.833, 0.142, 0.6857, 0.7139, -9.02e-07, 0.6857, 0.7279, 0.7062, -0.5278, 0.4719, 0.7847, -0.5278, 0.325, 0.6725, 0.6857, 0.2785, 0.6052, 0.6857, 0.4044, 0.325, -0.5278, -0.7847, 0.1657, -0.5278, -0.833, 0.142, 0.6857, -0.7139, 0.2785, 0.6857, -0.6725, 0.8494, -0.5278, -4.663e-08, 0.833, -0.5278, -0.1657, 0.7139, 0.6857, -0.142, 0.7279, 0.6857, -7.773e-10, 0.7062, -0.5278, -0.4719, 0.6006, -0.5278, -0.6006, 0.5147, 0.6857, -0.5147, 0.6052, 0.6857, -0.4044, 0.4719, -0.5278, -0.7062, 0.325, -0.5278, -0.7847, 0.2785, 0.6857, -0.6725, 0.4044, 0.6857, -0.6052, -0.325, -0.5278, -0.7847, -0.4719, -0.5278, -0.7062, -0.4044, 0.6857, -0.6052, -0.2785, 0.6857, -0.6725, -0.1657, -0.5278, -0.833, -0.325, -0.5278, -0.7847, -0.2785, 0.6857, -0.6725, -0.142, 0.6857, -0.7139, -0.833, -0.5278, -0.1657, -0.8494, -0.5278, -6.79e-07, -0.7279, 0.6857, -7.216e-07, -0.7139, 0.6857, -0.142, -0.7847, -0.5278, 0.325, -0.7062, -0.5278, 0.4719, -0.6052, 0.6857, 0.4044, -0.6725, 0.6857, 0.2785, -0.6006, -0.5278, -0.6006, -0.7062, -0.5278, -0.4719, -0.6052, 0.6857, -0.4044, -0.5147, 0.6857, -0.5147, -0.1657, -0.5278, 0.833, -9.581e-07, -0.5278, 0.8494, -9.02e-07, 0.6857, 0.7279, -0.142, 0.6857, 0.7139, -0.833, -0.5278, 0.1657, -0.7847, -0.5278, 0.325, -0.6725, 0.6857, 0.2785, -0.7139, 0.6857, 0.142, 0.325, -0.5278, 0.7847, 0.4719, -0.5278, 0.7062, 0.4044, 0.6857, 0.6052, 0.2785, 0.6857, 0.6725, -0.6006, -0.5278, 0.6006, -0.4719, -0.5278, 0.7062, -0.4044, 0.6857, 0.6052, -0.5147, 0.6857, 0.5147, 0.1657, -0.5278, 0.833, 0.325, -0.5278, 0.7847, 0.2785, 0.6857, 0.6725, 0.142, 0.6857, 0.7139, 0.7847, -0.5278, -0.325, 0.7062, -0.5278, -0.4719, 0.6052, 0.6857, -0.4044, 0.6725, 0.6857, -0.2785, 0.6006, -0.5278, 0.6006, 0.7062, -0.5278, 0.4719, 0.6052, 0.6857, 0.4044, 0.5147, 0.6857, 0.5147, 0.833, -0.5278, 0.1657, 0.8494, -0.5278, -4.663e-08, 0.7279, 0.6857, -7.773e-10, 0.7139, 0.6857, 0.142, 0.6006, -0.5278, -0.6006, 0.4719, -0.5278, -0.7062, 0.4044, 0.6857, -0.6052, 0.5147, 0.6857, -0.5147, 0.833, -0.5278, -0.1657, 0.7847, -0.5278, -0.325, 0.6725, 0.6857, -0.2785, 0.7139, 0.6857, -0.142, 0.1657, -0.5278, -0.833, -1.122e-07, -0.5278, -0.8494, -1.735e-07, 0.6857, -0.7279, 0.142, 0.6857, -0.7139, 0.5684, 0.7298, 0.3798, 0.6316, 0.7298, 0.2616, 0.9239, 0.0, 0.3827, 0.8315, 0.0, 0.5556, -0.5147, 0.6857, -0.5147, -0.6052, 0.6857, -0.4044, 0.5684, 0.7298, 0.3798, 0.4834, 0.7298, 0.4834, -0.4044, 0.6857, 0.6052, -0.2785, 0.6857, 0.6725, 0.2616, 0.7298, -0.6316, 0.3798, 0.7298, -0.5684, 0.6725, 0.6857, 0.2785, 0.7139, 0.6857, 0.142, -0.6705, 0.7298, -0.1334, -0.6316, 0.7298, -0.2616, 0.4044, 0.6857, 0.6052, 0.5147, 0.6857, 0.5147, -0.4834, 0.7298, -0.4834, -0.3798, 0.7298, -0.5684, 0.5147, 0.6857, -0.5147, 0.4044, 0.6857, -0.6052, -0.3798, 0.7298, 0.5684, -0.4834, 0.7298, 0.4834, -1.735e-07, 0.6857, -0.7279, -0.142, 0.6857, -0.7139, 0.1334, 0.7298, 0.6705, -5.05e-07, 0.7298, 0.6836, -0.7139, 0.6857, 0.142, -0.6725, 0.6857, 0.2785, 0.6316, 0.7298, -0.2616, 0.6705, 0.7298, -0.1334, 0.2785, 0.6857, 0.6725, 0.4044, 0.6857, 0.6052, -0.3798, 0.7298, -0.5684, -0.2616, 0.7298, -0.6316, -0.142, 0.6857, 0.7139, -9.02e-07, 0.6857, 0.7279, 5.865e-08, 0.7298, -0.6836, 0.1334, 0.7298, -0.6705, 0.7279, 0.6857, -7.773e-10, 0.7139, 0.6857, -0.142, -0.6705, 0.7298, 0.1334, -0.6836, 0.7298, 0.0, -0.2785, 0.6857, 0.6725, -0.142, 0.6857, 0.7139, 0.1334, 0.7298, -0.6705, 0.2616, 0.7298, -0.6316, -0.6052, 0.6857, -0.4044, -0.6725, 0.6857, -0.2785, 0.6316, 0.7298, 0.2616, 0.5684, 0.7298, 0.3798, 0.5147, 0.6857, 0.5147, 0.6052, 0.6857, 0.4044, -0.5684, 0.7298, -0.3798, -0.4834, 0.7298, -0.4834, 0.4044, 0.6857, -0.6052, 0.2785, 0.6857, -0.6725, -0.2616, 0.7298, 0.6316, -0.3798, 0.7298, 0.5684, -0.6052, 0.6857, 0.4044, -0.5147, 0.6857, 0.5147, 0.4834, 0.7298, -0.4834, 0.5684, 0.7298, -0.3798, -0.142, 0.6857, -0.7139, -0.2785, 0.6857, -0.6725, 0.2616, 0.7298, 0.6316, 0.1334, 0.7298, 0.6705, -0.6725, 0.6857, 0.2785, -0.6052, 0.6857, 0.4044, 0.5684, 0.7298, -0.3798, 0.6316, 0.7298, -0.2616, 0.7139, 0.6857, -0.142, 0.6725, 0.6857, -0.2785, -0.6316, 0.7298, 0.2616, -0.6705, 0.7298, 0.1334, -0.7139, 0.6857, -0.142, -0.7279, 0.6857, -7.216e-07, 0.6836, 0.7298, 7.852e-07, 0.6705, 0.7298, 0.1334, -9.02e-07, 0.6857, 0.7279, 0.142, 0.6857, 0.7139, -0.1334, 0.7298, -0.6705, 5.865e-08, 0.7298, -0.6836, 0.142, 0.6857, -0.7139, -1.735e-07, 0.6857, -0.7279, -5.05e-07, 0.7298, 0.6836, -0.1334, 0.7298, 0.6705, -0.6725, 0.6857, -0.2785, -0.7139, 0.6857, -0.142, 0.6705, 0.7298, 0.1334, 0.6316, 0.7298, 0.2616, -0.4044, 0.6857, -0.6052, -0.5147, 0.6857, -0.5147, 0.4834, 0.7298, 0.4834, 0.3798, 0.7298, 0.5684, 0.2785, 0.6857, -0.6725, 0.142, 0.6857, -0.7139, -0.1334, 0.7298, 0.6705, -0.2616, 0.7298, 0.6316, -0.5147, 0.6857, 0.5147, -0.4044, 0.6857, 0.6052, 0.3798, 0.7298, -0.5684, 0.4834, 0.7298, -0.4834, 0.6052, 0.6857, 0.4044, 0.6725, 0.6857, 0.2785, -0.6316, 0.7298, -0.2616, -0.5684, 0.7298, -0.3798, 0.6052, 0.6857, -0.4044, 0.5147, 0.6857, -0.5147, -0.4834, 0.7298, 0.4834, -0.5684, 0.7298, 0.3798, -0.2785, 0.6857, -0.6725, -0.4044, 0.6857, -0.6052, 0.3798, 0.7298, 0.5684, 0.2616, 0.7298, 0.6316, 0.6725, 0.6857, -0.2785, 0.6052, 0.6857, -0.4044, -0.5684, 0.7298, 0.3798, -0.6316, 0.7298, 0.2616, -0.7279, 0.6857, -7.216e-07, -0.7139, 0.6857, 0.142, 0.6705, 0.7298, -0.1334, 0.6836, 0.7298, 7.852e-07, 0.142, 0.6857, 0.7139, 0.2785, 0.6857, 0.6725, -0.2616, 0.7298, -0.6316, -0.1334, 0.7298, -0.6705, 0.2616, 0.7298, -0.6316, 0.1334, 0.7298, -0.6705, 0.1951, 0.0, -0.9808, 0.3827, 0.0, -0.9239, 0.5684, 0.7298, -0.3798, 0.4834, 0.7298, -0.4834, 0.7071, 0.0, -0.7071, 0.8315, 0.0, -0.5556, -0.4834, 0.7298, -0.4834, -0.5684, 0.7298, -0.3798, -0.8315, 0.0, -0.5556, -0.7071, 0.0, -0.7071, -0.3798, 0.7298, 0.5684, -0.2616, 0.7298, 0.6316, -0.3827, 0.0, 0.9239, -0.5556, 0.0, 0.8315, 0.1334, 0.7298, 0.6705, 0.2616, 0.7298, 0.6316, 0.3827, 0.0, 0.9239, 0.1951, 0.0, 0.9808, 0.6316, 0.7298, -0.2616, 0.5684, 0.7298, -0.3798, 0.8315, 0.0, -0.5556, 0.9239, 0.0, -0.3827, 5.865e-08, 0.7298, -0.6836, -0.1334, 0.7298, -0.6705, -0.1951, 0.0, -0.9808, 8.579e-08, 0.0, -1.0, -0.6705, 0.7298, 0.1334, -0.6316, 0.7298, 0.2616, -0.9239, 0.0, 0.3827, -0.9808, 0.0, 0.1951, 0.6705, 0.7298, 0.1334, 0.6836, 0.7298, 7.852e-07, 1.0, 0.0, 1.287e-06, 0.9808, 0.0, 0.1951, -0.1334, 0.7298, 0.6705, -5.05e-07, 0.7298, 0.6836, -7.388e-07, 0.0, 1.0, -0.1951, 0.0, 0.9808, 0.6316, 0.7298, 0.2616, 0.6705, 0.7298, 0.1334, 0.9808, 0.0, 0.1951, 0.9239, 0.0, 0.3827, 0.3798, 0.7298, 0.5684, 0.4834, 0.7298, 0.4834, 0.7071, 0.0, 0.7071, 0.5556, 0.0, 0.8315, -0.5684, 0.7298, -0.3798, -0.6316, 0.7298, -0.2616, -0.9239, 0.0, -0.3827, -0.8315, 0.0, -0.5556, -0.2616, 0.7298, 0.6316, -0.1334, 0.7298, 0.6705, -0.1951, 0.0, 0.9808, -0.3827, 0.0, 0.9239, 0.4834, 0.7298, -0.4834, 0.3798, 0.7298, -0.5684, 0.5556, 0.0, -0.8315, 0.7071, 0.0, -0.7071, -0.5684, 0.7298, 0.3798, -0.4834, 0.7298, 0.4834, -0.7071, 0.0, 0.7071, -0.8315, 0.0, 0.5556, 0.2616, 0.7298, 0.6316, 0.3798, 0.7298, 0.5684, 0.5556, 0.0, 0.8315, 0.3827, 0.0, 0.9239, -0.6316, 0.7298, 0.2616, -0.5684, 0.7298, 0.3798, -0.8315, 0.0, 0.5556, -0.9239, 0.0, 0.3827, 0.6836, 0.7298, 7.852e-07, 0.6705, 0.7298, -0.1334, 0.9808, 0.0, -0.1951, 1.0, 0.0, 1.287e-06, -0.1334, 0.7298, -0.6705, -0.2616, 0.7298, -0.6316, -0.3827, 0.0, -0.9239, -0.1951, 0.0, -0.9808, -0.6705, 0.7298, -0.1334, -0.6836, 0.7298, 0.0, -1.0, 0.0, 0.0, -0.9808, 0.0, -0.1951, -0.6316, 0.7298, -0.2616, -0.6705, 0.7298, -0.1334, -0.9808, 0.0, -0.1951, -0.9239, 0.0, -0.3827, 0.4834, 0.7298, 0.4834, 0.5684, 0.7298, 0.3798, 0.8315, 0.0, 0.5556, 0.7071, 0.0, 0.7071, 0.3798, 0.7298, -0.5684, 0.2616, 0.7298, -0.6316, 0.3827, 0.0, -0.9239, 0.5556, 0.0, -0.8315, -0.4834, 0.7298, 0.4834, -0.3798, 0.7298, 0.5684, -0.5556, 0.0, 0.8315, -0.7071, 0.0, 0.7071, -0.3798, 0.7298, -0.5684, -0.4834, 0.7298, -0.4834, -0.7071, 0.0, -0.7071, -0.5556, 0.0, -0.8315, -5.05e-07, 0.7298, 0.6836, 0.1334, 0.7298, 0.6705, 0.1951, 0.0, 0.9808, -7.388e-07, 0.0, 1.0, 0.6705, 0.7298, -0.1334, 0.6316, 0.7298, -0.2616, 0.9239, 0.0, -0.3827, 0.9808, 0.0, -0.1951, -0.2616, 0.7298, -0.6316, -0.3798, 0.7298, -0.5684, -0.5556, 0.0, -0.8315, -0.3827, 0.0, -0.9239, 0.1334, 0.7298, -0.6705, 5.865e-08, 0.7298, -0.6836, 8.579e-08, 0.0, -1.0, 0.1951, 0.0, -0.9808, -0.6836, 0.7298, 0.0, -0.6705, 0.7298, 0.1334, -0.9808, 0.0, 0.1951, -1.0, 0.0, 0.0, -0.142, -0.6857, -0.7139, -0.1657, 0.5278, -0.833, -1.574e-07, 0.5278, -0.8494, -2.359e-07, -0.6857, -0.7279, -0.2785, -0.6857, -0.6725, -0.325, 0.5278, -0.7847, -0.1657, 0.5278, -0.833, -0.142, -0.6857, -0.7139, -0.4044, -0.6857, -0.6052, -0.4719, 0.5278, -0.7062, -0.325, 0.5278, -0.7847, -0.2785, -0.6857, -0.6725, -0.5147, -0.6857, -0.5147, -0.6006, 0.5278, -0.6006, -0.4719, 0.5278, -0.7062, -0.4044, -0.6857, -0.6052, -0.6052, -0.6857, -0.4044, -0.7062, 0.5278, -0.4719, -0.6006, 0.5278, -0.6006, -0.5147, -0.6857, -0.5147, -0.6725, -0.6857, -0.2785, -0.7847, 0.5278, -0.325, -0.7062, 0.5278, -0.4719, -0.6052, -0.6857, -0.4044, -0.7139, -0.6857, -0.142, -0.833, 0.5278, -0.1657, -0.7847, 0.5278, -0.325, -0.6725, -0.6857, -0.2785, -0.7279, -0.6857, -6.765e-07, -0.8494, 0.5278, -8.065e-07, -0.833, 0.5278, -0.1657, -0.7139, -0.6857, -0.142, -0.7139, -0.6857, 0.142, -0.833, 0.5278, 0.1657, -0.8494, 0.5278, -8.065e-07, -0.7279, -0.6857, -6.765e-07, -0.6725, -0.6857, 0.2785, -0.7847, 0.5278, 0.325, -0.833, 0.5278, 0.1657, -0.7139, -0.6857, 0.142, -0.6052, -0.6857, 0.4044, -0.7062, 0.5278, 0.4719, -0.7847, 0.5278, 0.325, -0.6725, -0.6857, 0.2785, -0.5147, -0.6857, 0.5147, -0.6006, 0.5278, 0.6006, -0.7062, 0.5278, 0.4719, -0.6052, -0.6857, 0.4044, -0.4044, -0.6857, 0.6052, -0.4719, 0.5278, 0.7062, -0.6006, 0.5278, 0.6006, -0.5147, -0.6857, 0.5147, -0.2785, -0.6857, 0.6725, -0.325, 0.5278, 0.7847, -0.4719, 0.5278, 0.7062, -0.4044, -0.6857, 0.6052, -0.142, -0.6857, 0.7139, -0.1657, 0.5278, 0.833, -0.325, 0.5278, 0.7847, -0.2785, -0.6857, 0.6725, -8.534e-07, -0.6857, 0.7279, -9.187e-07, 0.5278, 0.8494, -0.1657, 0.5278, 0.833, -0.142, -0.6857, 0.7139, 0.142, -0.6857, 0.7139, 0.1657, 0.5278, 0.833, -9.187e-07, 0.5278, 0.8494, -8.534e-07, -0.6857, 0.7279, 0.2785, -0.6857, 0.6725, 0.325, 0.5278, 0.7847, 0.1657, 0.5278, 0.833, 0.142, -0.6857, 0.7139, 0.4044, -0.6857, 0.6052, 0.4719, 0.5278, 0.7062, 0.325, 0.5278, 0.7847, 0.2785, -0.6857, 0.6725, 0.5147, -0.6857, 0.5147, 0.6006, 0.5278, 0.6006, 0.4719, 0.5278, 0.7062, 0.4044, -0.6857, 0.6052, 0.6052, -0.6857, 0.4044, 0.7062, 0.5278, 0.4719, 0.6006, 0.5278, 0.6006, 0.5147, -0.6857, 0.5147, 0.6725, -0.6857, 0.2785, 0.7847, 0.5278, 0.325, 0.7062, 0.5278, 0.4719, 0.6052, -0.6857, 0.4044, 0.7139, -0.6857, 0.142, 0.833, 0.5278, 0.1657, 0.7847, 0.5278, 0.325, 0.6725, -0.6857, 0.2785, 0.7279, -0.6857, 0.0, 0.8494, 0.5278, 2.914e-09, 0.833, 0.5278, 0.1657, 0.7139, -0.6857, 0.142, 0.7139, -0.6857, -0.142, 0.833, 0.5278, -0.1657, 0.8494, 0.5278, 2.914e-09, 0.7279, -0.6857, 0.0, 0.6725, -0.6857, -0.2785, 0.7847, 0.5278, -0.325, 0.833, 0.5278, -0.1657, 0.7139, -0.6857, -0.142, 0.6052, -0.6857, -0.4044, 0.7062, 0.5278, -0.4719, 0.7847, 0.5278, -0.325, 0.6725, -0.6857, -0.2785, 0.5147, -0.6857, -0.5147, 0.6006, 0.5278, -0.6006, 0.7062, 0.5278, -0.4719, 0.6052, -0.6857, -0.4044, 0.4044, -0.6857, -0.6052, 0.4719, 0.5278, -0.7062, 0.6006, 0.5278, -0.6006, 0.5147, -0.6857, -0.5147, 0.2785, -0.6857, -0.6725, 0.325, 0.5278, -0.7847, 0.4719, 0.5278, -0.7062, 0.4044, -0.6857, -0.6052, 0.142, -0.6857, -0.7139, 0.1657, 0.5278, -0.833, 0.325, 0.5278, -0.7847, 0.2785, -0.6857, -0.6725, -2.359e-07, -0.6857, -0.7279, -1.574e-07, 0.5278, -0.8494, 0.1657, 0.5278, -0.833, 0.142, -0.6857, -0.7139, 0.7062, 0.5278, 0.4719, 0.7847, 0.5278, 0.325, 0.3797, 0.9117, 0.1573, 0.3417, 0.9117, 0.2283, 0.4719, 0.5278, 0.7062, 0.6006, 0.5278, 0.6006, 0.2906, 0.9117, 0.2906, 0.2283, 0.9117, 0.3417, 0.833, 0.5278, -0.1657, 0.7847, 0.5278, -0.325, 0.3797, 0.9117, -0.1573, 0.4031, 0.9117, -0.08017, 0.833, 0.5278, 0.1657, 0.8494, 0.5278, 2.914e-09, 0.4109, 0.9117, 6.737e-09, 0.4031, 0.9117, 0.08017, 0.7847, -0.5278, 0.325, 0.7062, -0.5278, 0.4719, 0.3417, -0.9117, 0.2283, 0.3797, -0.9117, 0.1573, -0.7847, -0.5278, -0.325, -0.7062, -0.5278, -0.4719, -0.3417, -0.9117, -0.2283, -0.3797, -0.9117, -0.1573, -0.325, 0.5278, -0.7847, -0.4719, 0.5278, -0.7062, -0.2283, 0.9117, -0.3417, -0.1573, 0.9117, -0.3797, 0.4719, -0.5278, -0.7062, 0.6006, -0.5278, -0.6006, 0.2906, -0.9117, -0.2906, 0.2283, -0.9117, -0.3417, -0.4719, -0.5278, 0.7062, -0.6006, -0.5278, 0.6006, -0.2906, -0.9117, 0.2906, -0.2283, -0.9117, 0.3417, -1.574e-07, 0.5278, -0.8494, -0.1657, 0.5278, -0.833, -0.08017, 0.9117, -0.4031, 8.758e-08, 0.9117, -0.4109, 0.4719, 0.5278, -0.7062, 0.325, 0.5278, -0.7847, 0.1573, 0.9117, -0.3797, 0.2283, 0.9117, -0.3417, 0.6006, -0.5278, 0.6006, 0.4719, -0.5278, 0.7062, 0.2283, -0.9117, 0.3417, 0.2906, -0.9117, 0.2906, -0.6006, -0.5278, -0.6006, -0.4719, -0.5278, -0.7062, -0.2283, -0.9117, -0.3417, -0.2906, -0.9117, -0.2906, 0.7062, 0.5278, -0.4719, 0.6006, 0.5278, -0.6006, 0.2906, 0.9117, -0.2906, 0.3417, 0.9117, -0.2283, 0.7062, -0.5278, -0.4719, 0.7847, -0.5278, -0.325, 0.3797, -0.9117, -0.1573, 0.3417, -0.9117, -0.2283, -0.7062, -0.5278, 0.4719, -0.7847, -0.5278, 0.325, -0.3797, -0.9117, 0.1573, -0.3417, -0.9117, 0.2283, -0.7847, 0.5278, -0.325, -0.833, 0.5278, -0.1657, -0.4031, 0.9117, -0.08017, -0.3797, 0.9117, -0.1573, -0.6006, 0.5278, -0.6006, -0.7062, 0.5278, -0.4719, -0.3417, 0.9117, -0.2283, -0.2906, 0.9117, -0.2906, 0.1657, 0.5278, -0.833, -1.574e-07, 0.5278, -0.8494, 8.758e-08, 0.9117, -0.4109, 0.08017, 0.9117, -0.4031, -0.7847, 0.5278, 0.325, -0.7062, 0.5278, 0.4719, -0.3417, 0.9117, 0.2283, -0.3797, 0.9117, 0.1573, -0.8494, 0.5278, -8.065e-07, -0.833, 0.5278, 0.1657, -0.4031, 0.9117, 0.08017, -0.411, 0.9117, -4.649e-07, 0.325, -0.5278, 0.7847, 0.1657, -0.5278, 0.833, 0.08017, -0.9117, 0.403, 0.1573, -0.9117, 0.3797, -0.325, -0.5278, -0.7847, -0.1657, -0.5278, -0.833, -0.08017, -0.9117, -0.403, -0.1573, -0.9117, -0.3797, -0.325, 0.5278, 0.7847, -0.1657, 0.5278, 0.833, -0.08017, 0.9117, 0.4031, -0.1573, 0.9117, 0.3797, 0.833, -0.5278, -0.1657, 0.8494, -0.5278, -4.663e-08, 0.4109, -0.9117, -7.411e-08, 0.403, -0.9117, -0.08017, -0.833, -0.5278, 0.1657, -0.8494, -0.5278, -6.79e-07, -0.4109, -0.9117, -3.032e-07, -0.403, -0.9117, 0.08017, -0.6006, 0.5278, 0.6006, -0.4719, 0.5278, 0.7062, -0.2283, 0.9117, 0.3417, -0.2906, 0.9117, 0.2906, -9.581e-07, -0.5278, 0.8494, -0.1657, -0.5278, 0.833, -0.08017, -0.9117, 0.403, -3.795e-07, -0.9117, 0.4109, 0.833, -0.5278, 0.1657, 0.7847, -0.5278, 0.325, 0.3797, -0.9117, 0.1573, 0.403, -0.9117, 0.08017, -0.833, -0.5278, -0.1657, -0.7847, -0.5278, -0.325, -0.3797, -0.9117, -0.1573, -0.403, -0.9117, -0.08017, 0.325, 0.5278, 0.7847, 0.4719, 0.5278, 0.7062, 0.2283, 0.9117, 0.3417, 0.1573, 0.9117, 0.3797, -9.187e-07, 0.5278, 0.8494, 0.1657, 0.5278, 0.833, 0.08017, 0.9117, 0.4031, -3.773e-07, 0.9117, 0.4109, -0.2785, -0.6857, -0.6725, -0.142, -0.6857, -0.7139, 0.0, -1.0, -3.182e-08, 0.0, -1.0, -3.182e-08, -0.6052, -0.6857, -0.4044, -0.5147, -0.6857, -0.5147, 0.0, -1.0, -1.591e-08, 0.0, -1.0, -1.591e-08, -0.7279, -0.6857, -6.765e-07, -0.7139, -0.6857, -0.142, 0.0, -1.0, -3.978e-09, 0.0, -1.0, -9.313e-15, -0.4044, -0.6857, 0.6052, -0.5147, -0.6857, 0.5147, 0.0, -1.0, 0.0, 0.0, -1.0, 0.0, -0.7139, -0.6857, -0.142, -0.6725, -0.6857, -0.2785, 0.0, -1.0, 0.0, 0.0, -1.0, -3.978e-09, -8.534e-07, -0.6857, 0.7279, -0.142, -0.6857, 0.7139, 0.0, -1.0, 0.0, 0.0, -1.0, 0.0, -0.6725, -0.6857, 0.2785, -0.7139, -0.6857, 0.142, 0.0, -1.0, 3.978e-09, 0.0, -1.0, 1.591e-08, 0.6052, -0.6857, 0.4044, 0.5147, -0.6857, 0.5147, 0.0, -1.0, 1.591e-08, 0.0, -1.0, 1.591e-08, -0.142, -0.6857, 0.7139, -0.2785, -0.6857, 0.6725, 0.0, -1.0, 0.0, 0.0, -1.0, 0.0, 0.7279, -0.6857, 0.0, 0.7139, -0.6857, 0.142, 0.0, -1.0, -3.978e-09, 0.0, -1.0, -6.918e-15, 0.2785, -0.6857, 0.6725, 0.142, -0.6857, 0.7139, 0.0, -1.0, 0.0, 0.0, -1.0, 0.0, 0.7139, -0.6857, 0.142, 0.6725, -0.6857, 0.2785, 0.0, -1.0, 0.0, 0.0, -1.0, -3.978e-09, 0.6725, -0.6857, -0.2785, 0.7139, -0.6857, -0.142, 0.0, -1.0, -3.978e-09, 0.0, -1.0, -7.956e-09, 0.4044, -0.6857, -0.6052, 0.5147, -0.6857, -0.5147, 0.0, -1.0, 0.0, 0.0, -1.0, 0.0, 0.142, -0.6857, -0.7139, 0.2785, -0.6857, -0.6725, 0.0, -1.0, -3.182e-08, 0.0, -1.0, -3.182e-08, -0.142, -0.6857, -0.7139, -2.359e-07, -0.6857, -0.7279, 0.0, -1.0, 0.0, 0.0, -1.0, -3.182e-08, -0.5147, -0.6857, -0.5147, -0.4044, -0.6857, -0.6052, 0.0, -1.0, 0.0, 0.0, -1.0, -1.591e-08, -0.4044, -0.6857, -0.6052, -0.2785, -0.6857, -0.6725, 0.0, -1.0, -3.182e-08, 0.0, -1.0, 0.0, -0.7139, -0.6857, 0.142, -0.7279, -0.6857, -6.765e-07, 0.0, -1.0, -9.313e-15, 0.0, -1.0, 3.978e-09, -0.5147, -0.6857, 0.5147, -0.6052, -0.6857, 0.4044, 0.0, -1.0, 1.591e-08, 0.0, -1.0, 0.0, -0.6725, -0.6857, -0.2785, -0.6052, -0.6857, -0.4044, 0.0, -1.0, -1.591e-08, 0.0, -1.0, 0.0, 0.142, -0.6857, 0.7139, -8.534e-07, -0.6857, 0.7279, 0.0, -1.0, 0.0, 0.0, -1.0, 0.0, -0.6052, -0.6857, 0.4044, -0.6725, -0.6857, 0.2785, 0.0, -1.0, 1.591e-08, 0.0, -1.0, 1.591e-08, 0.5147, -0.6857, 0.5147, 0.4044, -0.6857, 0.6052, 0.0, -1.0, 0.0, 0.0, -1.0, 1.591e-08, -0.2785, -0.6857, 0.6725, -0.4044, -0.6857, 0.6052, 0.0, -1.0, 0.0, 0.0, -1.0, 0.0, 0.4044, -0.6857, 0.6052, 0.2785, -0.6857, 0.6725, 0.0, -1.0, 0.0, 0.0, -1.0, 0.0, 0.5147, -0.6857, -0.5147, 0.6052, -0.6857, -0.4044, 0.0, -1.0, 0.0, 0.0, -1.0, 0.0, 0.6725, -0.6857, 0.2785, 0.6052, -0.6857, 0.4044, 0.0, -1.0, 1.591e-08, 0.0, -1.0, 0.0, 0.7139, -0.6857, -0.142, 0.7279, -0.6857, 0.0, 0.0, -1.0, -6.918e-15, 0.0, -1.0, -3.978e-09, 0.2785, -0.6857, -0.6725, 0.4044, -0.6857, -0.6052, 0.0, -1.0, 0.0, 0.0, -1.0, -3.182e-08, 0.6052, -0.6857, -0.4044, 0.6725, -0.6857, -0.2785, 0.0, -1.0, -7.956e-09, 0.0, -1.0, 0.0, 0.0, -1.0, 1.938e-09, 0.0, -1.0, 1.938e-09, 0.0, -1.0, 1.938e-09, 0.0, -1.0, 1.938e-09, 0.0, -1.0, 1.938e-09, 0.0, -1.0, 1.938e-09, 0.0, -1.0, 1.938e-09, 0.0, -1.0, 1.938e-09, 0.0, -1.0, 1.938e-09, 0.0, -1.0, 1.938e-09, 0.0, -1.0, 1.938e-09, 0.0, -1.0, 1.938e-09, 0.0, -1.0, 1.938e-09, 0.0, -1.0, 1.938e-09, 0.0, -1.0, 1.938e-09, 0.0, -1.0, 1.938e-09, 0.0, -1.0, 1.938e-09, 0.0, -1.0, 1.938e-09, 0.0, -1.0, 1.938e-09, 0.0, -1.0, 1.938e-09, 0.0, -1.0, 1.938e-09, 0.0, -1.0, 1.938e-09, 0.0, -1.0, 1.938e-09, 0.0, -1.0, 1.938e-09, 0.0, -1.0, 1.938e-09, 0.0, -1.0, 1.938e-09, 0.0, -1.0, 1.938e-09, 0.0, -1.0, 1.938e-09, 0.0, -1.0, 1.938e-09, 0.0, -1.0, 1.938e-09, 0.0, -1.0, 1.938e-09, 0.0, -1.0, 1.938e-09, 0.0, 1.0, 1.163e-08, 0.0, 1.0, 1.163e-08, 0.0, 1.0, 1.163e-08, 0.0, 1.0, 1.163e-08, 0.0, 1.0, 1.163e-08, 0.0, 1.0, 1.163e-08, 0.0, 1.0, 1.163e-08, 0.0, 1.0, 1.163e-08, 0.0, 1.0, 1.163e-08, 0.0, 1.0, 1.163e-08, 0.0, 1.0, 1.163e-08, 0.0, 1.0, 1.163e-08, 0.0, 1.0, 1.163e-08, 0.0, 1.0, 1.163e-08, 0.0, 1.0, 1.163e-08, 0.0, 1.0, 1.163e-08, 0.0, 1.0, 1.163e-08, 0.0, 1.0, 1.163e-08, 0.0, 1.0, 1.163e-08, 0.0, 1.0, 1.163e-08, 0.0, 1.0, 1.163e-08, 0.0, 1.0, 1.163e-08, 0.0, 1.0, 1.163e-08, 0.0, 1.0, 1.163e-08, 0.0, 1.0, 1.163e-08, 0.0, 1.0, 1.163e-08, 0.0, 1.0, 1.163e-08, 0.0, 1.0, 1.163e-08, 0.0, 1.0, 1.163e-08, 0.0, 1.0, 1.163e-08, 0.0, 1.0, 1.163e-08, 0.0, 1.0, 1.163e-08])] * 3)])

# ---- objects
ob_cylinder_001 = bpy.data.objects.new('Cylinder.001', me_cylinder_001)

# ---- transforms, parenting, visibility, modifiers, constraints
ob_cylinder_001.location = (0.0, 0.0, 0.09682)
ob_cylinder_001.rotation_euler = (1.571, -0.0, 0.0)
ob_cylinder_001.lineart.crease_threshold = 0.0
_vg = ob_cylinder_001.vertex_groups.new(name='Bone')

# ---- collection membership
scene.collection.objects.link(ob_cylinder_001)

# ---- scene / render settings (as saved in the file)
scene.frame_start = 1; scene.frame_end = 250; scene.frame_set(1)
scene.render.engine = 'CYCLES'
scene.render.image_settings.file_format = 'JPEG'
scene.render.image_settings.quality = 100
scene.render.dither_intensity = 0.0
scene.cycles.use_denoising = False
scene.cycles.samples = 128
scene.cycles.sampling_pattern = 'TABULATED_SOBOL'
scene.cycles.use_adaptive_sampling = False
scene.cycles.use_light_tree = False
scene.cycles.blur_glossy = 0.0
scene.cycles.sample_clamp_indirect = 0.0
scene.view_settings.view_transform = 'Standard'
bpy.context.view_layer.update()

# ---- added for rendering (the .blend has no active camera and no usable light): camera, sun
cam_auto = bpy.data.cameras.new('AutoCamera')
cam_auto.lens = 50.0
cam_auto.sensor_width = 36.0
cam_auto.clip_end = 1000.0
ob_auto_camera = bpy.data.objects.new('AutoCamera', cam_auto)
scene.collection.objects.link(ob_auto_camera)
ob_auto_camera.location = (6.51938, -7.82326, 6.38342)
ob_auto_camera.rotation_euler = (1.09748, -7.21219e-08, 0.694738)
scene.camera = ob_auto_camera
light_auto_sun = bpy.data.lights.new('AutoSun', 'SUN')
light_auto_sun.energy = 3.0
light_auto_sun.angle = 0.0523599
ob_auto_sun = bpy.data.objects.new('AutoSun', light_auto_sun)
scene.collection.objects.link(ob_auto_sun)
ob_auto_sun.rotation_euler = (0.872665, 0.174533, 0.523599)
bpy.context.view_layer.update()

